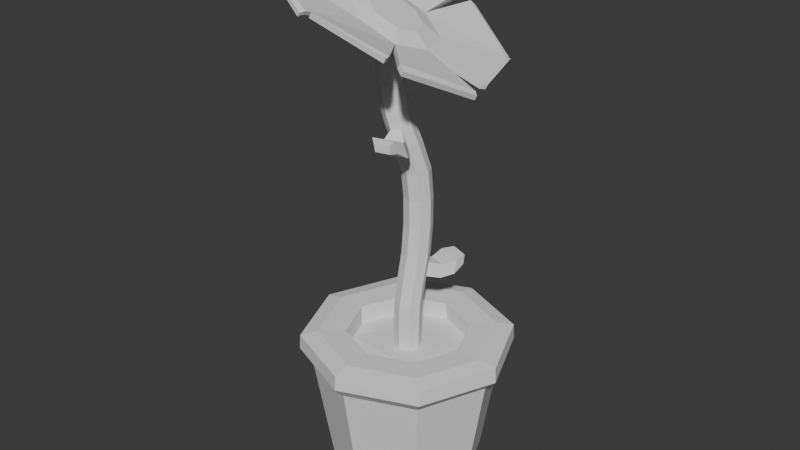 # Source: flower-pot.blend  (saved by Blender 4.0.36; exported with 4.5.12 LTS)
import bpy
from mathutils import Matrix  # noqa: F401  (used for matrix-valued properties, if any)

bpy.ops.wm.read_factory_settings(use_empty=True)
scene = bpy.context.scene
scene.name = 'Scene'

# ---- collections
col_collection = bpy.data.collections.new('Collection'); scene.collection.children.link(col_collection)

# ---- world
world_world = bpy.data.worlds.new('World'); scene.world = world_world
world_world.use_nodes = True; world_world.node_tree.nodes.clear()
_N = world_world.node_tree.nodes; _L = world_world.node_tree.links
n0 = _N.new('ShaderNodeOutputWorld'); n0.name = 'World Output'; n0.location = (300, 300)
n1 = _N.new('ShaderNodeBackground'); n1.name = 'Background'; n1.location = (10, 300)
n1.inputs[0].default_value = (0.05088, 0.05088, 0.05088, 1.0)
_L.new(n1.outputs[0], n0.inputs[0])
n0.is_active_output = True
world_world.color = (0.05088, 0.05088, 0.05088)
world_world.use_sun_shadow = False
world_world.sun_shadow_jitter_overblur = 0.0

# ---- meshes
me_circle = bpy.data.meshes.new('Circle')
me_circle.from_pydata([(0.203, 1.772, -0.2595), (-1.304, 1.258, -0.07206), (-2.058, -0.01345, 0.2216), (-1.544, -1.33, 0.3096), (-0.1118, -1.915, 0.1889), (1.348, -1.429, 0.06012), (2.026, -0.1552, -0.08721), (1.56, 1.186, -0.2359), (0.2033, 1.771, -0.02989), (-1.304, 1.258, 0.1581), (-2.058, -0.01249, 0.4524), (-1.545, -1.328, 0.541), (-0.1124, -1.913, 0.4203), (1.347, -1.428, 0.2909), (2.026, -0.1552, 0.1429), (1.56, 1.185, -0.006284), (0.1392, 1.02, 0.3041), (-0.7519, 0.7268, 0.4014), (-1.193, -0.02885, 0.5535), (-0.8963, -0.819, 0.6167), (-0.04915, -1.171, 0.5732), (0.8342, -0.8814, 0.4976), (1.246, -0.1251, 0.403), (0.9555, 0.6675, 0.3197), (-0.1118, -1.915, 0.1889), (1.348, -1.429, 0.06012), (1.347, -1.428, 0.2909), (-0.1124, -1.913, 0.4203), (-2.058, -0.01345, 0.2216), (-1.544, -1.33, 0.3096), (-1.545, -1.328, 0.541), (-2.058, -0.01249, 0.4524), (0.203, 1.772, -0.2595), (-1.304, 1.258, -0.07206), (-1.304, 1.258, 0.1581), (0.2033, 1.771, -0.02989), (1.56, 1.186, -0.2359), (0.203, 1.772, -0.2595), (0.2033, 1.771, -0.02989), (1.56, 1.185, -0.006284), (1.348, -1.429, 0.06012), (2.026, -0.1552, -0.08721), (2.026, -0.1552, 0.1429), (1.347, -1.428, 0.2909), (-1.544, -1.33, 0.3096), (-0.1118, -1.915, 0.1889), (-0.1124, -1.913, 0.4203), (-1.545, -1.328, 0.541), (-1.304, 1.258, -0.07206), (-2.058, -0.01345, 0.2216), (-2.058, -0.01249, 0.4524), (-1.304, 1.258, 0.1581), (2.026, -0.1552, -0.08721), (1.56, 1.186, -0.2359), (1.56, 1.185, -0.006284), (2.026, -0.1552, 0.1429), (2.489, -3.479, 1.053), (-0.4215, -4.517, 1.062), (-0.4167, -4.515, 1.283), (2.489, -3.479, 1.283), (-3.762, -3.01, 0.5975), (-4.972, -0.2259, 0.551), (-4.972, -0.226, 0.781), (-3.748, -3.009, 0.8), (-3.286, 3.332, 0.3095), (-0.03438, 4.475, -0.07702), (-0.08124, 4.474, 0.2457), (-3.334, 3.331, 0.6327), (0.4473, 4.474, -0.2753), (3.42, 3.236, -0.3509), (3.421, 3.236, -0.1213), (0.4177, 4.473, 0.01361), (4.554, -0.2947, 0.04669), (2.828, -3.22, 0.9202), (2.827, -3.22, 1.15), (4.554, -0.2953, 0.2762), (-0.7177, -4.511, 0.9192), (-3.439, -3.273, 0.4892), (-3.412, -3.272, 0.6673), (-0.691, -4.509, 1.097), (-4.956, 0.1431, 0.5271), (-3.505, 3.068, 0.2013), (-3.517, 3.067, 0.4545), (-4.956, 0.1429, 0.7572), (3.583, 2.969, -0.1672), (4.484, 0.07994, 0.1981), (4.485, 0.07936, 0.4278), (3.584, 2.968, 0.06238), (2.518, -3.698, 1.059), (-0.3247, -4.7, 1.13), (-0.3199, -4.699, 1.343), (2.518, -3.698, 1.281), (-4.02, -3.047, 0.6703), (-5.161, -0.3563, 0.5603), (-5.161, -0.3564, 0.7828), (-4.012, -3.046, 0.8772), (-3.314, 3.561, 0.3036), (-0.173, 4.658, -0.06181), (-0.2172, 4.658, 0.248), (-3.359, 3.56, 0.6138), (0.6395, 4.656, -0.3875), (3.488, 3.46, -0.4007), (3.488, 3.459, -0.1789), (0.6223, 4.655, -0.1307), (4.74, -0.4155, 0.03085), (3.105, -3.256, 0.811), (3.104, -3.256, 1.035), (4.74, -0.4161, 0.2531), (-0.7956, -4.691, 0.8228), (-3.469, -3.495, 0.4829), (-3.444, -3.493, 0.6564), (-0.7709, -4.689, 0.9973), (-5.132, 0.2735, 0.521), (-3.675, 3.114, 0.09591), (-3.679, 3.113, 0.3248), (-5.132, 0.2733, 0.7433), (3.77, 3.006, -0.09894), (4.637, 0.2175, 0.2623), (4.637, 0.217, 0.4845), (3.771, 3.005, 0.1229), (0.2077, 1.779, -0.3591), (-1.299, 1.266, -0.1717), (-2.054, -0.006989, 0.1219), (-1.54, -1.323, 0.21), (-0.107, -1.908, 0.08928), (1.352, -1.422, -0.03951), (2.03, -0.1483, -0.1869), (1.564, 1.193, -0.3356), (0.2014, 1.76, -0.1292), (-1.302, 1.248, 0.05864), (-2.055, -0.01645, 0.3525), (-1.543, -1.326, 0.4411), (-0.1145, -1.908, 0.3205), (1.341, -1.425, 0.1912), (2.017, -0.1576, 0.0433), (1.554, 1.177, -0.1057), (0.1329, 0.991, 0.2087), (-0.7499, 0.7009, 0.3049), (-1.187, -0.04322, 0.4547), (-0.8949, -0.8181, 0.5168), (-0.05649, -1.163, 0.4738), (0.8171, -0.8772, 0.3991), (1.223, -0.1343, 0.306), (0.9383, 0.6437, 0.2241), (-0.05158, -1.883, 0.1159), (1.287, -1.427, -0.01928), (1.318, -1.458, 0.2003), (-0.07499, -1.93, 0.3291), (-2.043, -0.08412, 0.1524), (-1.581, -1.263, 0.2443), (-1.567, -1.305, 0.4463), (-2.059, -0.04643, 0.3584), (0.1391, 1.76, -0.3355), (-1.235, 1.304, -0.1276), (-1.286, 1.284, 0.06319), (0.1677, 1.771, -0.1233), (1.503, 1.241, -0.2968), (0.2839, 1.767, -0.3181), (0.2328, 1.769, -0.1254), (1.538, 1.205, -0.1018), (1.385, -1.362, -0.003318), (2.008, -0.2147, -0.1657), (2.028, -0.1951, 0.05121), (1.379, -1.416, 0.1968), (-1.484, -1.367, 0.2393), (-0.1751, -1.883, 0.1185), (-0.1473, -1.911, 0.3266), (-1.524, -1.355, 0.447), (-1.34, 1.205, -0.149), (-2.04, 0.06754, 0.1659), (-2.062, 0.01594, 0.3566), (-1.329, 1.231, 0.06516), (2.009, -0.07955, -0.1505), (1.605, 1.13, -0.3048), (1.584, 1.16, -0.1001), (2.027, -0.1257, 0.04735), (2.41, -3.489, 1.114), (-0.3484, -4.491, 1.125), (-0.3397, -4.512, 1.22), (2.427, -3.517, 1.214), (-3.783, -2.939, 0.6638), (-4.939, -0.2944, 0.616), (-4.954, -0.3, 0.7161), (-3.784, -2.94, 0.7366), (-3.215, 3.363, 0.3726), (-0.1046, 4.445, -0.01218), (-0.1517, 4.449, 0.1793), (-3.267, 3.365, 0.5661), (0.5213, 4.445, -0.2145), (3.358, 3.284, -0.2884), (3.35, 3.26, -0.1876), (0.4805, 4.434, -0.0538), (4.536, -0.364, 0.1166), (2.869, -3.142, 0.967), (2.858, -3.165, 1.072), (4.525, -0.3702, 0.2168), (-0.7945, -4.49, 0.9797), (-3.369, -3.31, 0.5511), (-3.343, -3.302, 0.6022), (-0.7503, -4.486, 1.02), (-4.934, 0.2217, 0.5851), (-3.545, 3.001, 0.2637), (-3.542, 3.003, 0.3826), (-4.923, 0.2069, 0.6879), (3.602, 2.902, -0.09528), (4.445, 0.1481, 0.2593), (4.463, 0.1513, 0.3618), (3.628, 2.899, 0.006359), (2.45, -3.65, 1.114), (-0.2918, -4.62, 1.18), (-0.294, -4.628, 1.278), (2.448, -3.661, 1.22), (-3.977, -2.972, 0.7209), (-5.079, -0.3742, 0.6148), (-5.087, -0.3844, 0.721), (-3.976, -2.981, 0.8102), (-3.247, 3.518, 0.3637), (-0.1978, 4.582, -0.002216), (-0.2388, 4.578, 0.1912), (-3.289, 3.516, 0.5581), (0.6554, 4.589, -0.3149), (3.417, 3.436, -0.3346), (3.411, 3.415, -0.2245), (0.6361, 4.566, -0.1738), (4.671, -0.4351, 0.1006), (3.079, -3.182, 0.8729), (3.06, -3.185, 0.9799), (4.653, -0.435, 0.2085), (-0.8202, -4.619, 0.8883), (-3.398, -3.466, 0.547), (-3.373, -3.447, 0.6026), (-0.8079, -4.61, 0.9491), (-5.058, 0.3038, 0.5804), (-3.644, 3.055, 0.17), (-3.643, 3.029, 0.2854), (-5.047, 0.2804, 0.6924), (3.72, 2.935, -0.04986), (4.55, 0.2394, 0.3063), (4.573, 0.2374, 0.4108), (3.739, 2.935, 0.05908)], [], [(1, 0, 7, 6, 5, 4, 3, 2), (15, 8, 16, 23), (42, 43, 74, 75), (28, 29, 60, 61), (48, 49, 80, 81), (41, 42, 75, 72), (43, 40, 73, 74), (34, 35, 66, 67), (54, 55, 86, 87), (40, 41, 72, 73), (17, 18, 19, 20, 21, 22, 23, 16), (13, 14, 22, 21), (11, 12, 20, 19), (9, 10, 18, 17), (14, 15, 23, 22), (12, 13, 21, 20), (10, 11, 19, 18), (8, 9, 17, 16), (4, 5, 25, 24), (5, 13, 26, 25), (13, 12, 27, 26), (12, 4, 24, 27), (2, 3, 29, 28), (3, 11, 30, 29), (11, 10, 31, 30), (10, 2, 28, 31), (0, 1, 33, 32), (1, 9, 34, 33), (9, 8, 35, 34), (8, 0, 32, 35), (7, 0, 37, 36), (0, 8, 38, 37), (8, 15, 39, 38), (15, 7, 36, 39), (5, 6, 41, 40), (6, 14, 42, 41), (14, 13, 43, 42), (13, 5, 40, 43), (3, 4, 45, 44), (4, 12, 46, 45), (12, 11, 47, 46), (11, 3, 44, 47), (1, 2, 49, 48), (2, 10, 50, 49), (10, 9, 51, 50), (9, 1, 48, 51), (6, 7, 53, 52), (7, 15, 54, 53), (15, 14, 55, 54), (14, 6, 52, 55), (69, 68, 100, 101), (82, 81, 113, 114), (67, 66, 98, 99), (81, 80, 112, 113), (64, 67, 99, 96), (79, 78, 110, 111), (66, 65, 97, 98), (76, 79, 111, 108), (51, 48, 81, 82), (31, 28, 61, 62), (49, 50, 83, 80), (29, 30, 63, 60), (36, 37, 68, 69), (50, 51, 82, 83), (30, 31, 62, 63), (39, 36, 69, 70), (37, 38, 71, 68), (44, 45, 76, 77), (24, 25, 56, 57), (38, 39, 70, 71), (47, 44, 77, 78), (27, 24, 57, 58), (45, 46, 79, 76), (25, 26, 59, 56), (52, 53, 84, 85), (32, 33, 64, 65), (46, 47, 78, 79), (26, 27, 58, 59), (55, 52, 85, 86), (35, 32, 65, 66), (53, 54, 87, 84), (33, 34, 67, 64), (89, 88, 91, 90), (93, 92, 95, 94), (97, 96, 99, 98), (101, 100, 103, 102), (105, 104, 107, 106), (109, 108, 111, 110), (113, 112, 115, 114), (117, 116, 119, 118), (80, 83, 115, 112), (70, 69, 101, 102), (57, 56, 88, 89), (83, 82, 114, 115), (68, 71, 103, 100), (58, 57, 89, 90), (85, 84, 116, 117), (71, 70, 102, 103), (56, 59, 91, 88), (86, 85, 117, 118), (73, 72, 104, 105), (59, 58, 90, 91), (84, 87, 119, 116), (74, 73, 105, 106), (61, 60, 92, 93), (87, 86, 118, 119), (72, 75, 107, 104), (62, 61, 93, 94), (75, 74, 106, 107), (60, 63, 95, 92), (77, 76, 108, 109), (63, 62, 94, 95), (78, 77, 109, 110), (65, 64, 96, 97), (121, 120, 127, 126, 125, 124, 123, 122), (135, 128, 136, 143), (162, 163, 194, 195), (148, 149, 180, 181), (168, 169, 200, 201), (161, 162, 195, 192), (163, 160, 193, 194), (154, 155, 186, 187), (174, 175, 206, 207), (160, 161, 192, 193), (137, 138, 139, 140, 141, 142, 143, 136), (133, 134, 142, 141), (131, 132, 140, 139), (129, 130, 138, 137), (134, 135, 143, 142), (132, 133, 141, 140), (130, 131, 139, 138), (128, 129, 137, 136), (124, 125, 145, 144), (125, 133, 146, 145), (133, 132, 147, 146), (132, 124, 144, 147), (122, 123, 149, 148), (123, 131, 150, 149), (131, 130, 151, 150), (130, 122, 148, 151), (120, 121, 153, 152), (121, 129, 154, 153), (129, 128, 155, 154), (128, 120, 152, 155), (127, 120, 157, 156), (120, 128, 158, 157), (128, 135, 159, 158), (135, 127, 156, 159), (125, 126, 161, 160), (126, 134, 162, 161), (134, 133, 163, 162), (133, 125, 160, 163), (123, 124, 165, 164), (124, 132, 166, 165), (132, 131, 167, 166), (131, 123, 164, 167), (121, 122, 169, 168), (122, 130, 170, 169), (130, 129, 171, 170), (129, 121, 168, 171), (126, 127, 173, 172), (127, 135, 174, 173), (135, 134, 175, 174), (134, 126, 172, 175), (189, 188, 220, 221), (202, 201, 233, 234), (187, 186, 218, 219), (201, 200, 232, 233), (184, 187, 219, 216), (199, 198, 230, 231), (186, 185, 217, 218), (196, 199, 231, 228), (171, 168, 201, 202), (151, 148, 181, 182), (169, 170, 203, 200), (149, 150, 183, 180), (156, 157, 188, 189), (170, 171, 202, 203), (150, 151, 182, 183), (159, 156, 189, 190), (157, 158, 191, 188), (164, 165, 196, 197), (144, 145, 176, 177), (158, 159, 190, 191), (167, 164, 197, 198), (147, 144, 177, 178), (165, 166, 199, 196), (145, 146, 179, 176), (172, 173, 204, 205), (152, 153, 184, 185), (166, 167, 198, 199), (146, 147, 178, 179), (175, 172, 205, 206), (155, 152, 185, 186), (173, 174, 207, 204), (153, 154, 187, 184), (209, 208, 211, 210), (213, 212, 215, 214), (217, 216, 219, 218), (221, 220, 223, 222), (225, 224, 227, 226), (229, 228, 231, 230), (233, 232, 235, 234), (237, 236, 239, 238), (200, 203, 235, 232), (190, 189, 221, 222), (177, 176, 208, 209), (203, 202, 234, 235), (188, 191, 223, 220), (178, 177, 209, 210), (205, 204, 236, 237), (191, 190, 222, 223), (176, 179, 211, 208), (206, 205, 237, 238), (193, 192, 224, 225), (179, 178, 210, 211), (204, 207, 239, 236), (194, 193, 225, 226), (181, 180, 212, 213), (207, 206, 238, 239), (192, 195, 227, 224), (182, 181, 213, 214), (195, 194, 226, 227), (180, 183, 215, 212), (197, 196, 228, 229), (183, 182, 214, 215), (198, 197, 229, 230), (185, 184, 216, 217)])
_uv = me_circle.uv_layers.new(name='UVMap')
_uv.uv.foreach_set('vector', [0.0, 0.0, 0.0, 0.0, 0.0, 0.0, 0.0, 0.0, 0.0, 0.0, 0.0, 0.0, 0.0, 0.0, 0.0, 0.0, 0.0, 0.0, 0.0, 0.0, 0.0, 0.0, 0.0, 0.0, 0.0, 0.0, 0.0, 0.0, 0.0, 0.0, 0.0, 0.0, 0.0, 0.0, 0.0, 0.0, 0.0, 0.0, 0.0, 0.0, 0.0, 0.0, 0.0, 0.0, 0.0, 0.0, 0.0, 0.0, 0.0, 0.0, 0.0, 0.0, 0.0, 0.0, 0.0, 0.0, 0.0, 0.0, 0.0, 0.0, 0.0, 0.0, 0.0, 0.0, 0.0, 0.0, 0.0, 0.0, 0.0, 0.0, 0.0, 0.0, 0.0, 0.0, 0.0, 0.0, 0.0, 0.0, 0.0, 0.0, 0.0, 0.0, 0.0, 0.0, 0.0, 0.0, 0.0, 0.0, 0.0, 0.0, 0.0, 0.0, 0.0, 0.0, 0.0, 0.0, 0.0, 0.0, 0.0, 0.0, 0.0, 0.0, 0.0, 0.0, 0.0, 0.0, 0.0, 0.0, 0.0, 0.0, 0.0, 0.0, 0.0, 0.0, 0.0, 0.0, 0.0, 0.0, 0.0, 0.0, 0.0, 0.0, 0.0, 0.0, 0.0, 0.0, 0.0, 0.0, 0.0, 0.0, 0.0, 0.0, 0.0, 0.0, 0.0, 0.0, 0.0, 0.0, 0.0, 0.0, 0.0, 0.0, 0.0, 0.0, 0.0, 0.0, 0.0, 0.0, 0.0, 0.0, 0.0, 0.0, 0.0, 0.0, 0.0, 0.0, 0.0, 0.0, 0.0, 0.0, 0.0, 0.0, 0.0, 0.0, 0.0, 0.0, 0.0, 0.0, 0.0, 0.0, 0.0, 0.0, 0.0, 0.0, 0.0, 0.0, 0.0, 0.0, 0.0, 0.0, 0.0, 0.0, 0.0, 0.0, 0.0, 0.0, 0.0, 0.0, 0.0, 0.0, 0.0, 0.0, 0.0, 0.0, 0.0, 0.0, 0.0, 0.0, 0.0, 0.0, 0.0, 0.0, 0.0, 0.0, 0.0, 0.0, 0.0, 0.0, 0.0, 0.0, 0.0, 0.0, 0.0, 0.0, 0.0, 0.0, 0.0, 0.0, 0.0, 0.0, 0.0, 0.0, 0.0, 0.0, 0.0, 0.0, 0.0, 0.0, 0.0, 0.0, 0.0, 0.0, 0.0, 0.0, 0.0, 0.0, 0.0, 0.0, 0.0, 0.0, 0.0, 0.0, 0.0, 0.0, 0.0, 0.0, 0.0, 0.0, 0.0, 0.0, 0.0, 0.0, 0.0, 0.0, 0.0, 0.0, 0.0, 0.0, 0.0, 0.0, 0.0, 0.0, 0.0, 0.0, 0.0, 0.0, 0.0, 0.0, 0.0, 0.0, 0.0, 0.0, 0.0, 0.0, 0.0, 0.0, 0.0, 0.0, 0.0, 0.0, 0.0, 0.0, 0.0, 0.0, 0.0, 0.0, 0.0, 0.0, 0.0, 0.0, 0.0, 0.0, 0.0, 0.0, 0.0, 0.0, 0.0, 0.0, 0.0, 0.0, 0.0, 0.0, 0.0, 0.0, 0.0, 0.0, 0.0, 0.0, 0.0, 0.0, 0.0, 0.0, 0.0, 0.0, 0.0, 0.0, 0.0, 0.0, 0.0, 0.0, 0.0, 0.0, 0.0, 0.0, 0.0, 0.0, 0.0, 0.0, 0.0, 0.0, 0.0, 0.0, 0.0, 0.0, 0.0, 0.0, 0.0, 0.0, 0.0, 0.0, 0.0, 0.0, 0.0, 0.0, 0.0, 0.0, 0.0, 0.0, 0.0, 0.0, 0.0, 0.0, 0.0, 0.0, 0.0, 0.0, 0.0, 0.0, 0.0, 0.0, 0.0, 0.0, 0.0, 0.0, 0.0, 0.0, 0.0, 0.0, 0.0, 0.0, 0.0, 0.0, 0.0, 0.0, 0.0, 0.0, 0.0, 0.0, 0.0, 0.0, 0.0, 0.0, 0.0, 0.0, 0.0, 0.0, 0.0, 0.0, 0.0, 0.0, 0.0, 0.0, 0.0, 0.0, 0.0, 0.0, 0.0, 0.0, 0.0, 0.0, 0.0, 0.0, 0.0, 0.0, 0.0, 0.0, 0.0, 0.0, 0.0, 0.0, 0.0, 0.0, 0.0, 0.0, 0.0, 0.0, 0.0, 0.0, 0.0, 0.0, 0.0, 0.0, 0.0, 0.0, 0.0, 0.0, 0.0, 0.0, 0.0, 0.0, 0.0, 0.0, 0.0, 0.0, 0.0, 0.0, 0.0, 0.0, 0.0, 0.0, 0.0, 0.0, 0.0, 0.0, 0.0, 0.0, 0.0, 0.0, 0.0, 0.0, 0.0, 0.0, 0.0, 0.0, 0.0, 0.0, 0.0, 0.0, 0.0, 0.0, 0.0, 0.0, 0.0, 0.0, 0.0, 0.0, 0.0, 0.0, 0.0, 0.0, 0.0, 0.0, 0.0, 0.0, 0.0, 0.0, 0.0, 0.0, 0.0, 0.0, 0.0, 0.0, 0.0, 0.0, 0.0, 0.0, 0.0, 0.0, 0.0, 0.0, 0.0, 0.0, 0.0, 0.0, 0.0, 0.0, 0.0, 0.0, 0.0, 0.0, 0.0, 0.0, 0.0, 0.0, 0.0, 0.0, 0.0, 0.0, 0.0, 0.0, 0.0, 0.0, 0.0, 0.0, 0.0, 0.0, 0.0, 0.0, 0.0, 0.0, 0.0, 0.0, 0.0, 0.0, 0.0, 0.0, 0.0, 0.0, 0.0, 0.0, 0.0, 0.0, 0.0, 0.0, 0.0, 0.0, 0.0, 0.0, 0.0, 0.0, 0.0, 0.0, 0.0, 0.0, 0.0, 0.0, 0.0, 0.0, 0.0, 0.0, 0.0, 0.0, 0.0, 0.0, 0.0, 0.0, 0.0, 0.0, 0.0, 0.0, 0.0, 0.0, 0.0, 0.0, 0.0, 0.0, 0.0, 0.0, 0.0, 0.0, 0.0, 0.0, 0.0, 0.0, 0.0, 0.0, 0.0, 0.0, 0.0, 0.0, 0.0, 0.0, 0.0, 0.0, 0.0, 0.0, 0.0, 0.0, 0.0, 0.0, 0.0, 0.0, 0.0, 0.0, 0.0, 0.0, 0.0, 0.0, 0.0, 0.0, 0.0, 0.0, 0.0, 0.0, 0.0, 0.0, 0.0, 0.0, 0.0, 0.0, 0.0, 0.0, 0.0, 0.0, 0.0, 0.0, 0.0, 0.0, 0.0, 0.0, 0.0, 0.0, 0.0, 0.0, 0.0, 0.0, 0.0, 0.0, 0.0, 0.0, 0.0, 0.0, 0.0, 0.0, 0.0, 0.0, 0.0, 0.0, 0.0, 0.0, 0.0, 0.0, 0.0, 0.0, 0.0, 0.0, 0.0, 0.0, 0.0, 0.0, 0.0, 0.0, 0.0, 0.0, 0.0, 0.0, 0.0, 0.0, 0.0, 0.0, 0.0, 0.0, 0.0, 0.0, 0.0, 0.0, 0.0, 0.0, 0.0, 0.0, 0.0, 0.0, 0.0, 0.0, 0.0, 0.0, 0.0, 0.0, 0.0, 0.0, 0.0, 0.0, 0.0, 0.0, 0.0, 0.0, 0.0, 0.0, 0.0, 0.0, 0.0, 0.0, 0.0, 0.0, 0.0, 0.0, 0.0, 0.0, 0.0, 0.0, 0.0, 0.0, 0.0, 0.0, 0.0, 0.0, 0.0, 0.0, 0.0, 0.0, 0.0, 0.0, 0.0, 0.0, 0.0, 0.0, 0.0, 0.0, 0.0, 0.0, 0.0, 0.0, 0.0, 0.0, 0.0, 0.0, 0.0, 0.0, 0.0, 0.0, 0.0, 0.0, 0.0, 0.0, 0.0, 0.0, 0.0, 0.0, 0.0, 0.0, 0.0, 0.0, 0.0, 0.0, 0.0, 0.0, 0.0, 0.0, 0.0, 0.0, 0.0, 0.0, 0.0, 0.0, 0.0, 0.0, 0.0, 0.0, 0.0, 0.0, 0.0, 0.0, 0.0, 0.0, 0.0, 0.0, 0.0, 0.0, 0.0, 0.0, 0.0, 0.0, 0.0, 0.0, 0.0, 0.0, 0.0, 0.0, 0.0, 0.0, 0.0, 0.0, 0.0, 0.0, 0.0, 0.0, 0.0, 0.0, 0.0, 0.0, 0.0, 0.0, 0.0, 0.0, 0.0, 0.0, 0.0, 0.0, 0.0, 0.0, 0.0, 0.0, 0.0, 0.0, 0.0, 0.0, 0.0, 0.0, 0.0, 0.0, 0.0, 0.0, 0.0, 0.0, 0.0, 0.0, 0.0, 0.0, 0.0, 0.0, 0.0, 0.0, 0.0, 0.0, 0.0, 0.0, 0.0, 0.0, 0.0, 0.0, 0.0, 0.0, 0.0, 0.0, 0.0, 0.0, 0.0, 0.0, 0.0, 0.0, 0.0, 0.0, 0.0, 0.0, 0.0, 0.0, 0.0, 0.0, 0.0, 0.0, 0.0, 0.0, 0.0, 0.0, 0.0, 0.0, 0.0, 0.0, 0.0, 0.0, 0.0, 0.0, 0.0, 0.0, 0.0, 0.0, 0.0, 0.0, 0.0, 0.0, 0.0, 0.0, 0.0, 0.0, 0.0, 0.0, 0.0, 0.0, 0.0, 0.0, 0.0, 0.0, 0.0, 0.0, 0.0, 0.0, 0.0, 0.0, 0.0, 0.0, 0.0, 0.0, 0.0, 0.0, 0.0, 0.0, 0.0, 0.0, 0.0, 0.0, 0.0, 0.0, 0.0, 0.0, 0.0, 0.0, 0.0, 0.0, 0.0, 0.0, 0.0, 0.0, 0.0, 0.0, 0.0, 0.0, 0.0, 0.0, 0.0, 0.0, 0.0, 0.0, 0.0, 0.0, 0.0, 0.0, 0.0, 0.0, 0.0, 0.0, 0.0, 0.0, 0.0, 0.0, 0.0, 0.0, 0.0, 0.0, 0.0, 0.0, 0.0, 0.0, 0.0, 0.0, 0.0, 0.0, 0.0, 0.0, 0.0, 0.0, 0.0, 0.0, 0.0, 0.0, 0.0, 0.0, 0.0, 0.0, 0.0, 0.0, 0.0, 0.0, 0.0, 0.0, 0.0, 0.0, 0.0, 0.0, 0.0, 0.0, 0.0, 0.0, 0.0, 0.0, 0.0, 0.0, 0.0, 0.0, 0.0, 0.0, 0.0, 0.0, 0.0, 0.0, 0.0, 0.0, 0.0, 0.0, 0.0, 0.0, 0.0, 0.0, 0.0, 0.0, 0.0, 0.0, 0.0, 0.0, 0.0, 0.0, 0.0, 0.0, 0.0, 0.0, 0.0, 0.0, 0.0, 0.0, 0.0, 0.0, 0.0, 0.0, 0.0, 0.0, 0.0, 0.0, 0.0, 0.0, 0.0, 0.0, 0.0, 0.0, 0.0, 0.0, 0.0, 0.0, 0.0, 0.0, 0.0, 0.0, 0.0, 0.0, 0.0, 0.0, 0.0, 0.0, 0.0, 0.0, 0.0, 0.0, 0.0, 0.0, 0.0, 0.0, 0.0, 0.0, 0.0, 0.0, 0.0, 0.0, 0.0, 0.0, 0.0, 0.0, 0.0, 0.0, 0.0, 0.0, 0.0, 0.0, 0.0, 0.0, 0.0, 0.0, 0.0, 0.0, 0.0, 0.0, 0.0, 0.0, 0.0, 0.0, 0.0, 0.0, 0.0, 0.0, 0.0, 0.0, 0.0, 0.0, 0.0, 0.0, 0.0, 0.0, 0.0, 0.0, 0.0, 0.0, 0.0, 0.0, 0.0, 0.0, 0.0, 0.0, 0.0, 0.0, 0.0, 0.0, 0.0, 0.0, 0.0, 0.0, 0.0, 0.0, 0.0, 0.0, 0.0, 0.0, 0.0, 0.0, 0.0, 0.0, 0.0, 0.0, 0.0, 0.0, 0.0, 0.0, 0.0, 0.0, 0.0, 0.0, 0.0, 0.0, 0.0, 0.0, 0.0, 0.0, 0.0, 0.0, 0.0, 0.0, 0.0, 0.0, 0.0, 0.0, 0.0, 0.0, 0.0, 0.0, 0.0, 0.0, 0.0, 0.0, 0.0, 0.0, 0.0, 0.0, 0.0, 0.0, 0.0, 0.0, 0.0, 0.0, 0.0, 0.0, 0.0, 0.0, 0.0, 0.0, 0.0, 0.0, 0.0, 0.0, 0.0, 0.0, 0.0, 0.0, 0.0, 0.0, 0.0, 0.0, 0.0, 0.0, 0.0, 0.0, 0.0, 0.0, 0.0, 0.0, 0.0, 0.0, 0.0, 0.0, 0.0, 0.0, 0.0, 0.0, 0.0, 0.0, 0.0, 0.0, 0.0, 0.0, 0.0, 0.0, 0.0, 0.0, 0.0, 0.0, 0.0, 0.0, 0.0, 0.0, 0.0, 0.0, 0.0, 0.0, 0.0, 0.0, 0.0, 0.0, 0.0, 0.0, 0.0, 0.0, 0.0, 0.0, 0.0, 0.0, 0.0, 0.0, 0.0, 0.0, 0.0, 0.0, 0.0, 0.0, 0.0, 0.0, 0.0, 0.0, 0.0, 0.0, 0.0, 0.0, 0.0, 0.0, 0.0, 0.0, 0.0, 0.0, 0.0, 0.0, 0.0, 0.0, 0.0, 0.0, 0.0, 0.0, 0.0, 0.0, 0.0, 0.0, 0.0, 0.0, 0.0, 0.0, 0.0, 0.0, 0.0, 0.0, 0.0, 0.0, 0.0, 0.0, 0.0, 0.0, 0.0, 0.0, 0.0, 0.0, 0.0, 0.0, 0.0, 0.0, 0.0, 0.0, 0.0, 0.0, 0.0, 0.0, 0.0, 0.0, 0.0, 0.0, 0.0, 0.0, 0.0, 0.0, 0.0, 0.0, 0.0, 0.0, 0.0, 0.0, 0.0, 0.0, 0.0, 0.0, 0.0, 0.0, 0.0, 0.0, 0.0, 0.0, 0.0, 0.0, 0.0, 0.0, 0.0, 0.0, 0.0, 0.0, 0.0, 0.0, 0.0, 0.0, 0.0, 0.0, 0.0, 0.0, 0.0, 0.0, 0.0, 0.0, 0.0, 0.0, 0.0, 0.0, 0.0, 0.0, 0.0, 0.0, 0.0, 0.0, 0.0, 0.0, 0.0, 0.0, 0.0, 0.0, 0.0, 0.0, 0.0, 0.0, 0.0, 0.0, 0.0, 0.0, 0.0, 0.0, 0.0, 0.0, 0.0, 0.0, 0.0, 0.0, 0.0, 0.0, 0.0, 0.0, 0.0, 0.0, 0.0, 0.0, 0.0, 0.0, 0.0, 0.0, 0.0, 0.0, 0.0, 0.0, 0.0, 0.0, 0.0, 0.0, 0.0, 0.0, 0.0, 0.0, 0.0, 0.0, 0.0, 0.0, 0.0, 0.0, 0.0, 0.0, 0.0, 0.0, 0.0, 0.0, 0.0, 0.0, 0.0, 0.0, 0.0, 0.0, 0.0, 0.0, 0.0, 0.0, 0.0, 0.0, 0.0, 0.0, 0.0, 0.0, 0.0, 0.0, 0.0, 0.0, 0.0, 0.0, 0.0, 0.0, 0.0, 0.0, 0.0, 0.0, 0.0, 0.0, 0.0, 0.0, 0.0, 0.0, 0.0, 0.0, 0.0, 0.0, 0.0, 0.0, 0.0, 0.0, 0.0, 0.0, 0.0, 0.0, 0.0, 0.0, 0.0, 0.0, 0.0, 0.0, 0.0, 0.0, 0.0, 0.0, 0.0, 0.0, 0.0, 0.0, 0.0, 0.0, 0.0, 0.0, 0.0, 0.0, 0.0, 0.0, 0.0, 0.0, 0.0, 0.0, 0.0, 0.0, 0.0, 0.0, 0.0, 0.0, 0.0, 0.0, 0.0, 0.0, 0.0, 0.0, 0.0, 0.0, 0.0, 0.0, 0.0, 0.0, 0.0, 0.0, 0.0, 0.0, 0.0, 0.0, 0.0, 0.0, 0.0, 0.0, 0.0, 0.0, 0.0, 0.0, 0.0, 0.0, 0.0, 0.0, 0.0, 0.0, 0.0, 0.0, 0.0, 0.0, 0.0, 0.0, 0.0, 0.0, 0.0, 0.0, 0.0, 0.0, 0.0, 0.0, 0.0, 0.0, 0.0, 0.0, 0.0, 0.0, 0.0, 0.0, 0.0, 0.0, 0.0, 0.0, 0.0, 0.0, 0.0, 0.0, 0.0, 0.0, 0.0, 0.0, 0.0, 0.0, 0.0, 0.0, 0.0, 0.0, 0.0, 0.0, 0.0, 0.0, 0.0, 0.0, 0.0, 0.0, 0.0, 0.0, 0.0, 0.0, 0.0, 0.0, 0.0, 0.0, 0.0, 0.0, 0.0, 0.0, 0.0, 0.0, 0.0, 0.0, 0.0, 0.0, 0.0, 0.0, 0.0, 0.0, 0.0, 0.0, 0.0, 0.0, 0.0, 0.0, 0.0, 0.0, 0.0, 0.0, 0.0, 0.0, 0.0, 0.0, 0.0, 0.0, 0.0, 0.0, 0.0, 0.0, 0.0, 0.0, 0.0, 0.0, 0.0, 0.0, 0.0, 0.0, 0.0, 0.0, 0.0, 0.0, 0.0, 0.0, 0.0, 0.0, 0.0, 0.0, 0.0, 0.0, 0.0, 0.0, 0.0, 0.0, 0.0, 0.0, 0.0, 0.0, 0.0, 0.0, 0.0, 0.0, 0.0, 0.0, 0.0, 0.0, 0.0, 0.0, 0.0, 0.0, 0.0, 0.0, 0.0, 0.0, 0.0, 0.0, 0.0, 0.0, 0.0, 0.0, 0.0, 0.0, 0.0, 0.0, 0.0, 0.0, 0.0, 0.0, 0.0, 0.0, 0.0, 0.0, 0.0, 0.0, 0.0, 0.0, 0.0, 0.0, 0.0, 0.0, 0.0, 0.0, 0.0, 0.0, 0.0, 0.0, 0.0, 0.0, 0.0, 0.0, 0.0, 0.0, 0.0, 0.0, 0.0, 0.0, 0.0, 0.0, 0.0, 0.0, 0.0, 0.0, 0.0, 0.0, 0.0, 0.0, 0.0, 0.0, 0.0, 0.0, 0.0, 0.0, 0.0, 0.0, 0.0, 0.0, 0.0, 0.0, 0.0, 0.0, 0.0, 0.0, 0.0, 0.0, 0.0, 0.0, 0.0, 0.0, 0.0, 0.0, 0.0, 0.0, 0.0, 0.0, 0.0, 0.0, 0.0, 0.0, 0.0, 0.0, 0.0, 0.0, 0.0, 0.0, 0.0, 0.0, 0.0, 0.0, 0.0, 0.0, 0.0, 0.0, 0.0, 0.0, 0.0, 0.0, 0.0, 0.0, 0.0, 0.0, 0.0, 0.0, 0.0, 0.0, 0.0, 0.0, 0.0, 0.0, 0.0, 0.0, 0.0, 0.0, 0.0, 0.0, 0.0, 0.0, 0.0, 0.0, 0.0, 0.0, 0.0, 0.0, 0.0, 0.0, 0.0, 0.0, 0.0, 0.0, 0.0, 0.0, 0.0, 0.0, 0.0, 0.0, 0.0, 0.0, 0.0, 0.0, 0.0, 0.0, 0.0, 0.0, 0.0, 0.0, 0.0, 0.0, 0.0, 0.0, 0.0, 0.0, 0.0, 0.0, 0.0, 0.0, 0.0, 0.0, 0.0, 0.0, 0.0, 0.0, 0.0, 0.0, 0.0, 0.0, 0.0, 0.0, 0.0, 0.0, 0.0, 0.0, 0.0, 0.0, 0.0, 0.0, 0.0, 0.0, 0.0, 0.0, 0.0, 0.0, 0.0, 0.0, 0.0, 0.0, 0.0, 0.0, 0.0, 0.0, 0.0, 0.0, 0.0, 0.0, 0.0, 0.0, 0.0, 0.0, 0.0, 0.0, 0.0, 0.0, 0.0, 0.0, 0.0, 0.0, 0.0, 0.0, 0.0, 0.0, 0.0, 0.0, 0.0, 0.0])
me_circle.update()
me_circle_001 = bpy.data.meshes.new('Circle.001')
me_circle_001.from_pydata([(-1.132e-05, 1.0, -7.629e-06), (-0.7071, 0.7071, 0.0), (-1.0, 0.0, 0.0), (-0.7071, -0.7071, 0.0), (0.0, -1.0, 0.0), (0.7071, -0.7071, 0.0), (1.0, 0.0, 0.0), (0.7071, 0.7071, -1.144e-05), (-1.209, 0.1203, 25.36), (-0.4459, 0.2841, 25.26), (-1.661, -0.5325, 25.29), (-1.531, -1.291, 25.09), (-0.9058, -1.701, 24.88), (-0.1546, -1.52, 24.79), (0.2952, -0.8675, 24.86), (0.18, -0.1253, 25.05), (-1.0, 0.001289, 2.082), (-0.9943, 0.04262, 4.15), (-0.9511, 0.3317, 6.135), (-0.8987, 0.6838, 8.099), (-0.8756, 0.848, 10.13), (-0.8792, 0.8528, 12.21), (-0.9092, 0.6522, 14.34), (-1.199, 0.0367, 16.53), (-1.678, -0.4573, 18.76), (-2.135, -0.3089, 21.0), (-2.156, -0.3065, 23.23), (-1.725, 0.3542, 23.29), (-1.755, 0.3639, 21.03), (-1.34, 0.2363, 18.76), (-0.8808, 0.7557, 16.53), (-0.6151, 1.381, 14.34), (-0.5847, 1.572, 12.2), (-0.5809, 1.567, 10.11), (-0.6047, 1.402, 8.087), (-0.6579, 1.049, 6.125), (-0.7019, 0.7552, 4.145), (-0.708, 0.7098, 2.082), (0.7058, 0.7115, 2.081), (0.715, 0.7762, 4.138), (0.7652, 1.106, 6.109), (0.8242, 1.49, 8.065), (0.8515, 1.673, 10.09), (0.8475, 1.678, 12.18), (0.8264, 1.451, 14.31), (0.5945, 0.7624, 16.49), (0.1404, 0.1703, 18.71), (-0.2971, 0.2129, 20.89), (-0.3116, 0.1316, 23.04), (-0.161, -0.6005, 22.88), (-0.0822, -0.5107, 20.8), (0.4021, -0.5551, 18.69), (0.8748, 0.02136, 16.47), (1.133, 0.728, 14.29), (1.144, 0.9889, 12.18), (1.148, 0.9851, 10.09), (1.12, 0.7962, 8.066), (1.06, 0.4038, 6.111), (1.009, 0.06919, 4.139), (0.9993, 0.003172, 2.081), (0.7069, -0.7056, 2.082), (0.7166, -0.6438, 4.145), (0.7669, -0.314, 6.122), (0.826, 0.07738, 8.079), (0.8532, 0.2665, 10.1), (0.8526, 0.2638, 12.19), (0.8394, -0.01289, 14.28), (0.5455, -0.7038, 16.48), (0.05237, -1.247, 18.69), (-0.4644, -1.175, 20.78), (-0.5853, -1.251, 22.82), (-1.337, -1.442, 22.9), (-1.215, -1.394, 20.83), (-0.6896, -1.5, 18.72), (-0.1932, -0.9935, 16.5), (0.1186, -0.327, 14.3), (0.1404, -0.06539, 12.2), (0.1401, -0.06188, 10.12), (0.1142, -0.2447, 8.096), (0.05712, -0.6267, 6.134), (0.008715, -0.9446, 4.15), (-8.142e-05, -0.9994, 2.083), (-0.7072, -0.7066, 2.083), (-0.7, -0.6605, 4.152), (-0.6545, -0.3594, 6.139), (-0.6001, 0.00631, 8.103), (-0.5759, 0.1787, 10.13), (-0.5782, 0.1811, 12.22), (-0.606, -0.04903, 14.32), (-0.9153, -0.6845, 16.52), (-1.406, -1.174, 18.74), (-1.906, -1.038, 20.91), (-1.99, -1.055, 23.07), (-0.9607, 0.5299, 23.21), (-0.9944, 0.5763, 20.99), (-0.5904, 0.4965, 18.75), (-0.1392, 1.063, 16.52), (0.1036, 1.717, 14.32), (0.1315, 1.918, 12.19), (0.1354, 1.913, 10.1), (0.1097, 1.74, 8.074), (0.05334, 1.372, 6.115), (0.006155, 1.06, 4.141), (-0.001417, 1.004, 2.081), (-0.9229, 0.5211, 7.141), (-0.6293, 1.239, 7.13), (0.7969, 1.313, 7.111), (1.092, 0.6147, 7.113), (0.7987, -0.104, 7.125), (0.08784, -0.4217, 7.14), (-0.6252, -0.163, 7.146), (0.0836, 1.571, 7.119), (0.2464, 3.485, 7.168), (0.2229, 3.337, 6.152), (2.092, 2.621, 6.136), (2.119, 2.787, 7.15), (0.8627, 4.139, 7.279), (0.8484, 4.052, 6.562), (2.158, 3.548, 6.55), (2.173, 3.642, 7.266), (0.1621, 2.51, 6.908), (0.1345, 2.332, 5.899), (1.425, 1.841, 5.888), (1.455, 2.034, 6.894), (-1.41, -0.2881, 17.64), (-1.083, 0.4196, 17.64), (0.3966, 0.3969, 17.61), (0.6671, -0.3365, 17.59), (0.3265, -1.047, 17.6), (-0.4124, -1.322, 17.62), (-1.132, -1.007, 17.64), (-0.337, 0.7073, 17.63), (-0.293, -3.08, 17.69), (-0.1042, -2.854, 16.58), (1.767, -2.176, 16.5), (1.583, -2.435, 17.62), (0.2826, -3.917, 18.11), (0.3969, -3.809, 17.28), (1.823, -3.326, 17.22), (1.709, -3.446, 18.05), (0.8177, -4.405, 18.0), (0.8838, -4.35, 17.44), (1.852, -4.027, 17.4), (1.786, -4.086, 17.96), (-0.2905, -2.12, 17.26), (1.018, -1.646, 17.21), (1.22, -1.318, 16.09), (-0.08249, -1.819, 16.14), (2.054e-05, 0.9224, 0.06309), (-0.6522, 0.6523, 0.06307), (-0.9224, 3.834e-05, 0.06303), (-0.6522, -0.6522, 0.06302), (-2.397e-05, -0.9224, 0.06302), (0.6522, -0.6522, 0.063), (0.9224, -5.947e-07, 0.06301), (0.6522, 0.6523, 0.06305), (-1.179, 0.06938, 25.28), (-0.4733, 0.2193, 25.19), (-1.598, -0.533, 25.21), (-1.48, -1.235, 25.02), (-0.9037, -1.614, 24.83), (-0.2086, -1.447, 24.75), (0.2086, -0.8423, 24.81), (0.1033, -0.1584, 25.0), (-0.9004, 0.001646, 2.082), (-0.8943, 0.04452, 4.148), (-0.8511, 0.333, 6.132), (-0.7987, 0.684, 8.097), (-0.7756, 0.8485, 10.13), (-0.7793, 0.8531, 12.21), (-0.8095, 0.6502, 14.34), (-1.1, 0.03418, 16.55), (-1.58, -0.4611, 18.78), (-2.037, -0.3209, 21.01), (-2.058, -0.3225, 23.22), (-1.667, 0.2741, 23.28), (-1.693, 0.2861, 21.04), (-1.273, 0.1625, 18.77), (-0.8112, 0.6846, 16.52), (-0.545, 1.31, 14.33), (-0.5126, 1.503, 12.2), (-0.5087, 1.498, 10.12), (-0.5328, 1.333, 8.094), (-0.5859, 0.9804, 6.135), (-0.6297, 0.6862, 4.15), (-0.637, 0.6395, 2.083), (0.6351, 0.6408, 2.082), (0.6444, 0.7058, 4.146), (0.6785, 1.082, 6.152), (0.7568, 1.417, 8.076), (0.7841, 1.599, 10.09), (0.7801, 1.604, 12.17), (0.7584, 1.38, 14.29), (0.5255, 0.6969, 16.46), (0.06662, 0.1066, 18.69), (-0.3733, 0.1487, 20.88), (-0.3904, 0.07026, 23.05), (-0.2592, -0.585, 22.89), (-0.1806, -0.4989, 20.79), (0.305, -0.5449, 18.67), (0.7758, 0.02471, 16.46), (1.033, 0.726, 14.28), (1.044, 0.9863, 12.18), (1.048, 0.9831, 10.09), (1.02, 0.7943, 8.069), (0.9604, 0.4039, 6.114), (0.9093, 0.0706, 4.14), (0.8993, 0.003445, 2.081), (0.6362, -0.6349, 2.081), (0.6464, -0.5729, 4.139), (0.6958, -0.2446, 6.111), (0.7534, 0.1457, 8.071), (0.7803, 0.3349, 10.1), (0.7796, 0.332, 12.19), (0.7667, 0.05505, 14.29), (0.4531, -0.6827, 16.51), (-0.01105, -1.171, 18.68), (-0.5251, -1.097, 20.77), (-0.642, -1.169, 22.83), (-1.319, -1.344, 22.91), (-1.203, -1.295, 20.83), (-0.6842, -1.4, 18.72), (-0.143, -0.9319, 16.56), (0.1155, -0.2293, 14.32), (0.1359, 0.03431, 12.21), (0.1348, 0.03788, 10.12), (0.1094, -0.1457, 8.082), (0.0545, -0.5283, 6.116), (0.007699, -0.845, 4.141), (-0.0003166, -0.8994, 2.081), (-0.6367, -0.6356, 2.082), (-0.6307, -0.5887, 4.144), (-0.5861, -0.2879, 6.125), (-0.5321, 0.0788, 8.092), (-0.5081, 0.2521, 10.13), (-0.5098, 0.2539, 12.22), (-0.5371, 0.02082, 14.34), (-0.8471, -0.6181, 16.55), (-1.334, -1.107, 18.76), (-1.828, -0.9765, 20.92), (-1.908, -0.997, 23.06), (-0.9737, 0.4308, 23.21), (-1.003, 0.4767, 20.99), (-0.5952, 0.397, 18.74), (-0.1391, 0.9674, 16.49), (0.1061, 1.619, 14.31), (0.137, 1.819, 12.18), (0.1412, 1.813, 10.1), (0.115, 1.641, 8.087), (0.1002, 1.297, 6.162), (0.008053, 0.9601, 4.15), (-0.0009782, 0.9041, 2.083), (-0.8229, 0.522, 7.138), (-0.5573, 1.171, 7.141), (0.7088, 1.274, 7.083), (0.9925, 0.614, 7.116), (0.7269, -0.03529, 7.114), (0.08399, -0.3236, 7.121), (-0.5573, -0.09119, 7.13), (0.1237, 1.481, 7.099), (0.3195, 3.462, 7.104), (0.2861, 3.294, 6.216), (2.016, 2.637, 6.198), (2.052, 2.822, 7.084), (0.8815, 4.062, 7.218), (0.8641, 3.966, 6.61), (2.085, 3.498, 6.597), (2.107, 3.599, 7.206), (0.2385, 2.508, 6.843), (0.1999, 2.322, 5.974), (1.371, 1.883, 5.961), (1.403, 2.086, 6.827), (-1.312, -0.2907, 17.67), (-1.014, 0.347, 17.64), (0.3261, 0.3333, 17.57), (0.5691, -0.3296, 17.57), (0.2482, -1.003, 17.56), (-0.3823, -1.227, 17.62), (-1.064, -0.94, 17.67), (-0.3394, 0.6106, 17.61), (-0.2087, -3.072, 17.64), (-0.04696, -2.809, 16.65), (1.683, -2.183, 16.55), (1.526, -2.481, 17.55), (0.3445, -3.882, 18.04), (0.4408, -3.744, 17.34), (1.738, -3.308, 17.27), (1.651, -3.465, 17.97), (0.8358, -4.321, 17.95), (0.8984, -4.268, 17.5), (1.779, -3.978, 17.45), (1.719, -4.035, 17.9), (-0.2038, -2.12, 17.21), (0.9661, -1.696, 17.14), (1.161, -1.36, 16.16), (-0.02744, -1.81, 16.22)], [], [(1, 0, 7, 6, 5, 4, 3, 2), (8, 10, 11, 12, 13, 14, 15, 9), (27, 26, 10, 8), (49, 48, 15, 14), (71, 70, 13, 12), (26, 92, 11, 10), (93, 27, 8, 9), (48, 93, 9, 15), (70, 49, 14, 13), (92, 71, 12, 11), (3, 4, 81, 82), (82, 81, 80, 83), (83, 80, 79, 84), (110, 109, 78, 85), (85, 78, 77, 86), (86, 77, 76, 87), (87, 76, 75, 88), (88, 75, 74, 89), (130, 129, 73, 90), (90, 73, 72, 91), (91, 72, 71, 92), (5, 6, 59, 60), (60, 59, 58, 61), (61, 58, 57, 62), (108, 107, 56, 63), (63, 56, 55, 64), (64, 55, 54, 65), (65, 54, 53, 66), (66, 53, 52, 67), (128, 127, 51, 68), (68, 51, 50, 69), (69, 50, 49, 70), (7, 0, 103, 38), (38, 103, 102, 39), (39, 102, 101, 40), (106, 111, 100, 41), (41, 100, 99, 42), (42, 99, 98, 43), (43, 98, 97, 44), (44, 97, 96, 45), (126, 131, 95, 46), (46, 95, 94, 47), (47, 94, 93, 48), (0, 1, 37, 103), (103, 37, 36, 102), (102, 36, 35, 101), (111, 105, 34, 100), (100, 34, 33, 99), (99, 33, 32, 98), (98, 32, 31, 97), (97, 31, 30, 96), (131, 125, 29, 95), (95, 29, 28, 94), (94, 28, 27, 93), (2, 3, 82, 16), (16, 82, 83, 17), (17, 83, 84, 18), (104, 110, 85, 19), (19, 85, 86, 20), (20, 86, 87, 21), (21, 87, 88, 22), (22, 88, 89, 23), (124, 130, 90, 24), (24, 90, 91, 25), (25, 91, 92, 26), (4, 5, 60, 81), (81, 60, 61, 80), (80, 61, 62, 79), (109, 108, 63, 78), (78, 63, 64, 77), (77, 64, 65, 76), (76, 65, 66, 75), (75, 66, 67, 74), (129, 128, 68, 73), (73, 68, 69, 72), (72, 69, 70, 71), (6, 7, 38, 59), (59, 38, 39, 58), (58, 39, 40, 57), (107, 106, 41, 56), (56, 41, 42, 55), (55, 42, 43, 54), (54, 43, 44, 53), (53, 44, 45, 52), (127, 126, 46, 51), (51, 46, 47, 50), (50, 47, 48, 49), (1, 2, 16, 37), (37, 16, 17, 36), (36, 17, 18, 35), (105, 104, 19, 34), (34, 19, 20, 33), (33, 20, 21, 32), (32, 21, 22, 31), (31, 22, 23, 30), (125, 124, 24, 29), (29, 24, 25, 28), (28, 25, 26, 27), (35, 18, 104, 105), (57, 40, 106, 107), (79, 62, 108, 109), (18, 84, 110, 104), (101, 35, 105, 111), (121, 120, 112, 113), (62, 57, 107, 108), (84, 79, 109, 110), (112, 115, 119, 116), (122, 121, 113, 114), (123, 122, 114, 115), (120, 123, 115, 112), (118, 117, 116, 119), (114, 113, 117, 118), (115, 114, 118, 119), (113, 112, 116, 117), (111, 106, 123, 120), (106, 40, 122, 123), (40, 101, 121, 122), (101, 111, 120, 121), (30, 23, 124, 125), (52, 45, 126, 127), (145, 144, 132, 135), (23, 89, 130, 124), (96, 30, 125, 131), (45, 96, 131, 126), (67, 52, 127, 128), (89, 74, 129, 130), (135, 132, 136, 139), (146, 145, 135, 134), (147, 146, 134, 133), (144, 147, 133, 132), (137, 138, 142, 141), (133, 134, 138, 137), (134, 135, 139, 138), (132, 133, 137, 136), (141, 142, 143, 140), (138, 139, 143, 142), (136, 137, 141, 140), (139, 136, 140, 143), (129, 74, 147, 144), (74, 67, 146, 147), (67, 128, 145, 146), (128, 129, 144, 145), (149, 148, 155, 154, 153, 152, 151, 150), (156, 158, 159, 160, 161, 162, 163, 157), (175, 174, 158, 156), (197, 196, 163, 162), (219, 218, 161, 160), (174, 240, 159, 158), (241, 175, 156, 157), (196, 241, 157, 163), (218, 197, 162, 161), (240, 219, 160, 159), (151, 152, 229, 230), (230, 229, 228, 231), (231, 228, 227, 232), (258, 257, 226, 233), (233, 226, 225, 234), (234, 225, 224, 235), (235, 224, 223, 236), (236, 223, 222, 237), (278, 277, 221, 238), (238, 221, 220, 239), (239, 220, 219, 240), (153, 154, 207, 208), (208, 207, 206, 209), (209, 206, 205, 210), (256, 255, 204, 211), (211, 204, 203, 212), (212, 203, 202, 213), (213, 202, 201, 214), (214, 201, 200, 215), (276, 275, 199, 216), (216, 199, 198, 217), (217, 198, 197, 218), (155, 148, 251, 186), (186, 251, 250, 187), (187, 250, 249, 188), (254, 259, 248, 189), (189, 248, 247, 190), (190, 247, 246, 191), (191, 246, 245, 192), (192, 245, 244, 193), (274, 279, 243, 194), (194, 243, 242, 195), (195, 242, 241, 196), (148, 149, 185, 251), (251, 185, 184, 250), (250, 184, 183, 249), (259, 253, 182, 248), (248, 182, 181, 247), (247, 181, 180, 246), (246, 180, 179, 245), (245, 179, 178, 244), (279, 273, 177, 243), (243, 177, 176, 242), (242, 176, 175, 241), (150, 151, 230, 164), (164, 230, 231, 165), (165, 231, 232, 166), (252, 258, 233, 167), (167, 233, 234, 168), (168, 234, 235, 169), (169, 235, 236, 170), (170, 236, 237, 171), (272, 278, 238, 172), (172, 238, 239, 173), (173, 239, 240, 174), (152, 153, 208, 229), (229, 208, 209, 228), (228, 209, 210, 227), (257, 256, 211, 226), (226, 211, 212, 225), (225, 212, 213, 224), (224, 213, 214, 223), (223, 214, 215, 222), (277, 276, 216, 221), (221, 216, 217, 220), (220, 217, 218, 219), (154, 155, 186, 207), (207, 186, 187, 206), (206, 187, 188, 205), (255, 254, 189, 204), (204, 189, 190, 203), (203, 190, 191, 202), (202, 191, 192, 201), (201, 192, 193, 200), (275, 274, 194, 199), (199, 194, 195, 198), (198, 195, 196, 197), (149, 150, 164, 185), (185, 164, 165, 184), (184, 165, 166, 183), (253, 252, 167, 182), (182, 167, 168, 181), (181, 168, 169, 180), (180, 169, 170, 179), (179, 170, 171, 178), (273, 272, 172, 177), (177, 172, 173, 176), (176, 173, 174, 175), (183, 166, 252, 253), (205, 188, 254, 255), (227, 210, 256, 257), (166, 232, 258, 252), (249, 183, 253, 259), (269, 268, 260, 261), (210, 205, 255, 256), (232, 227, 257, 258), (260, 263, 267, 264), (270, 269, 261, 262), (271, 270, 262, 263), (268, 271, 263, 260), (266, 265, 264, 267), (262, 261, 265, 266), (263, 262, 266, 267), (261, 260, 264, 265), (259, 254, 271, 268), (254, 188, 270, 271), (188, 249, 269, 270), (249, 259, 268, 269), (178, 171, 272, 273), (200, 193, 274, 275), (293, 292, 280, 283), (171, 237, 278, 272), (244, 178, 273, 279), (193, 244, 279, 274), (215, 200, 275, 276), (237, 222, 277, 278), (283, 280, 284, 287), (294, 293, 283, 282), (295, 294, 282, 281), (292, 295, 281, 280), (285, 286, 290, 289), (281, 282, 286, 285), (282, 283, 287, 286), (280, 281, 285, 284), (289, 288, 291, 290), (286, 287, 291, 290), (284, 285, 289, 288), (287, 284, 288, 291), (277, 222, 295, 292), (222, 215, 294, 295), (215, 276, 293, 294), (276, 277, 292, 293)])
_uv = me_circle_001.uv_layers.new(name='UVMap')
_uv.uv.foreach_set('vector', [0.0, 0.0, 0.0, 0.0, 0.0, 0.0, 0.0, 0.0, 0.0, 0.0, 0.0, 0.0, 0.0, 0.0, 0.0, 0.0, 0.0, 0.0, 0.0, 0.0, 0.0, 0.0, 0.0, 0.0, 0.0, 0.0, 0.0, 0.0, 0.0, 0.0, 0.0, 0.0, 0.0, 0.0, 0.0, 0.0, 0.0, 0.0, 0.0, 0.0, 0.0, 0.0, 0.0, 0.0, 0.0, 0.0, 0.0, 0.0, 0.0, 0.0, 0.0, 0.0, 0.0, 0.0, 0.0, 0.0, 0.0, 0.0, 0.0, 0.0, 0.0, 0.0, 0.0, 0.0, 0.0, 0.0, 0.0, 0.0, 0.0, 0.0, 0.0, 0.0, 0.0, 0.0, 0.0, 0.0, 0.0, 0.0, 0.0, 0.0, 0.0, 0.0, 0.0, 0.0, 0.0, 0.0, 0.0, 0.0, 0.0, 0.0, 0.0, 0.0, 0.0, 0.0, 0.0, 0.0, 0.0, 0.0, 0.0, 0.0, 0.0, 0.0, 0.0, 0.0, 0.0, 0.0, 0.0, 0.0, 0.0, 0.0, 0.0, 0.0, 0.0, 0.0, 0.0, 0.0, 0.0, 0.0, 0.0, 0.0, 0.0, 0.0, 0.0, 0.0, 0.0, 0.0, 0.0, 0.0, 0.0, 0.0, 0.0, 0.0, 0.0, 0.0, 0.0, 0.0, 0.0, 0.0, 0.0, 0.0, 0.0, 0.0, 0.0, 0.0, 0.0, 0.0, 0.0, 0.0, 0.0, 0.0, 0.0, 0.0, 0.0, 0.0, 0.0, 0.0, 0.0, 0.0, 0.0, 0.0, 0.0, 0.0, 0.0, 0.0, 0.0, 0.0, 0.0, 0.0, 0.0, 0.0, 0.0, 0.0, 0.0, 0.0, 0.0, 0.0, 0.0, 0.0, 0.0, 0.0, 0.0, 0.0, 0.0, 0.0, 0.0, 0.0, 0.0, 0.0, 0.0, 0.0, 0.0, 0.0, 0.0, 0.0, 0.0, 0.0, 0.0, 0.0, 0.0, 0.0, 0.0, 0.0, 0.0, 0.0, 0.0, 0.0, 0.0, 0.0, 0.0, 0.0, 0.0, 0.0, 0.0, 0.0, 0.0, 0.0, 0.0, 0.0, 0.0, 0.0, 0.0, 0.0, 0.0, 0.0, 0.0, 0.0, 0.0, 0.0, 0.0, 0.0, 0.0, 0.0, 0.0, 0.0, 0.0, 0.0, 0.0, 0.0, 0.0, 0.0, 0.0, 0.0, 0.0, 0.0, 0.0, 0.0, 0.0, 0.0, 0.0, 0.0, 0.0, 0.0, 0.0, 0.0, 0.0, 0.0, 0.0, 0.0, 0.0, 0.0, 0.0, 0.0, 0.0, 0.0, 0.0, 0.0, 0.0, 0.0, 0.0, 0.0, 0.0, 0.0, 0.0, 0.0, 0.0, 0.0, 0.0, 0.0, 0.0, 0.0, 0.0, 0.0, 0.0, 0.0, 0.0, 0.0, 0.0, 0.0, 0.0, 0.0, 0.0, 0.0, 0.0, 0.0, 0.0, 0.0, 0.0, 0.0, 0.0, 0.0, 0.0, 0.0, 0.0, 0.0, 0.0, 0.0, 0.0, 0.0, 0.0, 0.0, 0.0, 0.0, 0.0, 0.0, 0.0, 0.0, 0.0, 0.0, 0.0, 0.0, 0.0, 0.0, 0.0, 0.0, 0.0, 0.0, 0.0, 0.0, 0.0, 0.0, 0.0, 0.0, 0.0, 0.0, 0.0, 0.0, 0.0, 0.0, 0.0, 0.0, 0.0, 0.0, 0.0, 0.0, 0.0, 0.0, 0.0, 0.0, 0.0, 0.0, 0.0, 0.0, 0.0, 0.0, 0.0, 0.0, 0.0, 0.0, 0.0, 0.0, 0.0, 0.0, 0.0, 0.0, 0.0, 0.0, 0.0, 0.0, 0.0, 0.0, 0.0, 0.0, 0.0, 0.0, 0.0, 0.0, 0.0, 0.0, 0.0, 0.0, 0.0, 0.0, 0.0, 0.0, 0.0, 0.0, 0.0, 0.0, 0.0, 0.0, 0.0, 0.0, 0.0, 0.0, 0.0, 0.0, 0.0, 0.0, 0.0, 0.0, 0.0, 0.0, 0.0, 0.0, 0.0, 0.0, 0.0, 0.0, 0.0, 0.0, 0.0, 0.0, 0.0, 0.0, 0.0, 0.0, 0.0, 0.0, 0.0, 0.0, 0.0, 0.0, 0.0, 0.0, 0.0, 0.0, 0.0, 0.0, 0.0, 0.0, 0.0, 0.0, 0.0, 0.0, 0.0, 0.0, 0.0, 0.0, 0.0, 0.0, 0.0, 0.0, 0.0, 0.0, 0.0, 0.0, 0.0, 0.0, 0.0, 0.0, 0.0, 0.0, 0.0, 0.0, 0.0, 0.0, 0.0, 0.0, 0.0, 0.0, 0.0, 0.0, 0.0, 0.0, 0.0, 0.0, 0.0, 0.0, 0.0, 0.0, 0.0, 0.0, 0.0, 0.0, 0.0, 0.0, 0.0, 0.0, 0.0, 0.0, 0.0, 0.0, 0.0, 0.0, 0.0, 0.0, 0.0, 0.0, 0.0, 0.0, 0.0, 0.0, 0.0, 0.0, 0.0, 0.0, 0.0, 0.0, 0.0, 0.0, 0.0, 0.0, 0.0, 0.0, 0.0, 0.0, 0.0, 0.0, 0.0, 0.0, 0.0, 0.0, 0.0, 0.0, 0.0, 0.0, 0.0, 0.0, 0.0, 0.0, 0.0, 0.0, 0.0, 0.0, 0.0, 0.0, 0.0, 0.0, 0.0, 0.0, 0.0, 0.0, 0.0, 0.0, 0.0, 0.0, 0.0, 0.0, 0.0, 0.0, 0.0, 0.0, 0.0, 0.0, 0.0, 0.0, 0.0, 0.0, 0.0, 0.0, 0.0, 0.0, 0.0, 0.0, 0.0, 0.0, 0.0, 0.0, 0.0, 0.0, 0.0, 0.0, 0.0, 0.0, 0.0, 0.0, 0.0, 0.0, 0.0, 0.0, 0.0, 0.0, 0.0, 0.0, 0.0, 0.0, 0.0, 0.0, 0.0, 0.0, 0.0, 0.0, 0.0, 0.0, 0.0, 0.0, 0.0, 0.0, 0.0, 0.0, 0.0, 0.0, 0.0, 0.0, 0.0, 0.0, 0.0, 0.0, 0.0, 0.0, 0.0, 0.0, 0.0, 0.0, 0.0, 0.0, 0.0, 0.0, 0.0, 0.0, 0.0, 0.0, 0.0, 0.0, 0.0, 0.0, 0.0, 0.0, 0.0, 0.0, 0.0, 0.0, 0.0, 0.0, 0.0, 0.0, 0.0, 0.0, 0.0, 0.0, 0.0, 0.0, 0.0, 0.0, 0.0, 0.0, 0.0, 0.0, 0.0, 0.0, 0.0, 0.0, 0.0, 0.0, 0.0, 0.0, 0.0, 0.0, 0.0, 0.0, 0.0, 0.0, 0.0, 0.0, 0.0, 0.0, 0.0, 0.0, 0.0, 0.0, 0.0, 0.0, 0.0, 0.0, 0.0, 0.0, 0.0, 0.0, 0.0, 0.0, 0.0, 0.0, 0.0, 0.0, 0.0, 0.0, 0.0, 0.0, 0.0, 0.0, 0.0, 0.0, 0.0, 0.0, 0.0, 0.0, 0.0, 0.0, 0.0, 0.0, 0.0, 0.0, 0.0, 0.0, 0.0, 0.0, 0.0, 0.0, 0.0, 0.0, 0.0, 0.0, 0.0, 0.0, 0.0, 0.0, 0.0, 0.0, 0.0, 0.0, 0.0, 0.0, 0.0, 0.0, 0.0, 0.0, 0.0, 0.0, 0.0, 0.0, 0.0, 0.0, 0.0, 0.0, 0.0, 0.0, 0.0, 0.0, 0.0, 0.0, 0.0, 0.0, 0.0, 0.0, 0.0, 0.0, 0.0, 0.0, 0.0, 0.0, 0.0, 0.0, 0.0, 0.0, 0.0, 0.0, 0.0, 0.0, 0.0, 0.0, 0.0, 0.0, 0.0, 0.0, 0.0, 0.0, 0.0, 0.0, 0.0, 0.0, 0.0, 0.0, 0.0, 0.0, 0.0, 0.0, 0.0, 0.0, 0.0, 0.0, 0.0, 0.0, 0.0, 0.0, 0.0, 0.0, 0.0, 0.0, 0.0, 0.0, 0.0, 0.0, 0.0, 0.0, 0.0, 0.0, 0.0, 0.0, 0.0, 0.0, 0.0, 0.0, 0.0, 0.0, 0.0, 0.0, 0.0, 0.0, 0.0, 0.0, 0.0, 0.0, 0.0, 0.0, 0.0, 0.0, 0.0, 0.0, 0.0, 0.0, 0.0, 0.0, 0.0, 0.0, 0.0, 0.0, 0.0, 0.0, 0.0, 0.0, 0.0, 0.0, 0.0, 0.0, 0.0, 0.0, 0.0, 0.0, 0.0, 0.0, 0.0, 0.0, 0.0, 0.0, 0.0, 0.0, 0.0, 0.0, 0.0, 0.0, 0.0, 0.0, 0.0, 0.0, 0.0, 0.0, 0.0, 0.0, 0.0, 0.0, 0.0, 0.0, 0.0, 0.0, 0.0, 0.0, 0.0, 0.0, 0.0, 0.0, 0.0, 0.0, 0.0, 0.0, 0.0, 0.0, 0.0, 0.0, 0.0, 0.0, 0.0, 0.0, 0.0, 0.0, 0.0, 0.0, 0.0, 0.0, 0.0, 0.0, 0.0, 0.0, 0.0, 0.0, 0.0, 0.0, 0.0, 0.0, 0.0, 0.0, 0.0, 0.0, 0.0, 0.0, 0.0, 0.0, 0.0, 0.0, 0.0, 0.0, 0.0, 0.0, 0.0, 0.0, 0.0, 0.0, 0.0, 0.0, 0.0, 0.0, 0.0, 0.0, 0.0, 0.0, 0.0, 0.0, 0.0, 0.0, 0.0, 0.0, 0.0, 0.0, 0.0, 0.0, 0.0, 0.0, 0.0, 0.0, 0.0, 0.0, 0.0, 0.0, 0.0, 0.0, 0.0, 0.0, 0.0, 0.0, 0.0, 0.0, 0.0, 0.0, 0.0, 0.0, 0.0, 0.0, 0.0, 0.0, 0.0, 0.0, 0.0, 0.0, 0.0, 0.0, 0.0, 0.0, 0.0, 0.0, 0.0, 0.0, 0.0, 0.0, 0.0, 0.0, 0.0, 0.0, 0.0, 0.0, 0.0, 0.0, 0.0, 0.0, 0.0, 0.0, 0.0, 0.0, 0.0, 0.0, 0.0, 0.0, 0.0, 0.0, 0.0, 0.0, 0.0, 0.0, 0.0, 0.0, 0.0, 0.0, 0.0, 0.0, 0.0, 0.0, 0.0, 0.0, 0.0, 0.0, 0.0, 0.0, 0.0, 0.0, 0.0, 0.0, 0.0, 0.0, 0.0, 0.0, 0.0, 0.0, 0.0, 0.0, 0.0, 0.0, 0.0, 0.0, 0.0, 0.0, 0.0, 0.0, 0.0, 0.0, 0.0, 0.0, 0.0, 0.0, 0.0, 0.0, 0.0, 0.0, 0.0, 0.0, 0.0, 0.0, 0.0, 0.0, 0.0, 0.0, 0.0, 0.0, 0.0, 0.0, 0.0, 0.0, 0.0, 0.0, 0.0, 0.0, 0.0, 0.0, 0.0, 0.0, 0.0, 0.0, 0.0, 0.0, 0.0, 0.0, 0.0, 0.0, 0.0, 0.0, 0.0, 0.0, 0.0, 0.0, 0.0, 0.0, 0.0, 0.0, 0.0, 0.0, 0.0, 0.0, 0.0, 0.0, 0.0, 0.0, 0.0, 0.0, 0.0, 0.0, 0.0, 0.0, 0.0, 0.0, 0.0, 0.0, 0.0, 0.0, 0.0, 0.0, 0.0, 0.0, 0.0, 0.0, 0.0, 0.0, 0.0, 0.0, 0.0, 0.0, 0.0, 0.0, 0.0, 0.0, 0.0, 0.0, 0.0, 0.0, 0.0, 0.0, 0.0, 0.0, 0.0, 0.0, 0.0, 0.0, 0.0, 0.0, 0.0, 0.0, 0.0, 0.0, 0.0, 0.0, 0.0, 0.0, 0.0, 0.0, 0.0, 0.0, 0.0, 0.0, 0.0, 0.0, 0.0, 0.0, 0.0, 0.0, 0.0, 0.0, 0.0, 0.0, 0.0, 0.0, 0.0, 0.0, 0.0, 0.0, 0.0, 0.0, 0.0, 0.0, 0.0, 0.0, 0.0, 0.0, 0.0, 0.0, 0.0, 0.0, 0.0, 0.0, 0.0, 0.0, 0.0, 0.0, 0.0, 0.0, 0.0, 0.0, 0.0, 0.0, 0.0, 0.0, 0.0, 0.0, 0.0, 0.0, 0.0, 0.0, 0.0, 0.0, 0.0, 0.0, 0.0, 0.0, 0.0, 0.0, 0.0, 0.0, 0.0, 0.0, 0.0, 0.0, 0.0, 0.0, 0.0, 0.0, 0.0, 0.0, 0.0, 0.0, 0.0, 0.0, 0.0, 0.0, 0.0, 0.0, 0.0, 0.0, 0.0, 0.0, 0.0, 0.0, 0.0, 0.0, 0.0, 0.0, 0.0, 0.0, 0.0, 0.0, 0.0, 0.0, 0.0, 0.0, 0.0, 0.0, 0.0, 0.0, 0.0, 0.0, 0.0, 0.0, 0.0, 0.0, 0.0, 0.0, 0.0, 0.0, 0.0, 0.0, 0.0, 0.0, 0.0, 0.0, 0.0, 0.0, 0.0, 0.0, 0.0, 0.0, 0.0, 0.0, 0.0, 0.0, 0.0, 0.0, 0.0, 0.0, 0.0, 0.0, 0.0, 0.0, 0.0, 0.0, 0.0, 0.0, 0.0, 0.0, 0.0, 0.0, 0.0, 0.0, 0.0, 0.0, 0.0, 0.0, 0.0, 0.0, 0.0, 0.0, 0.0, 0.0, 0.0, 0.0, 0.0, 0.0, 0.0, 0.0, 0.0, 0.0, 0.0, 0.0, 0.0, 0.0, 0.0, 0.0, 0.0, 0.0, 0.0, 0.0, 0.0, 0.0, 0.0, 0.0, 0.0, 0.0, 0.0, 0.0, 0.0, 0.0, 0.0, 0.0, 0.0, 0.0, 0.0, 0.0, 0.0, 0.0, 0.0, 0.0, 0.0, 0.0, 0.0, 0.0, 0.0, 0.0, 0.0, 0.0, 0.0, 0.0, 0.0, 0.0, 0.0, 0.0, 0.0, 0.0, 0.0, 0.0, 0.0, 0.0, 0.0, 0.0, 0.0, 0.0, 0.0, 0.0, 0.0, 0.0, 0.0, 0.0, 0.0, 0.0, 0.0, 0.0, 0.0, 0.0, 0.0, 0.0, 0.0, 0.0, 0.0, 0.0, 0.0, 0.0, 0.0, 0.0, 0.0, 0.0, 0.0, 0.0, 0.0, 0.0, 0.0, 0.0, 0.0, 0.0, 0.0, 0.0, 0.0, 0.0, 0.0, 0.0, 0.0, 0.0, 0.0, 0.0, 0.0, 0.0, 0.0, 0.0, 0.0, 0.0, 0.0, 0.0, 0.0, 0.0, 0.0, 0.0, 0.0, 0.0, 0.0, 0.0, 0.0, 0.0, 0.0, 0.0, 0.0, 0.0, 0.0, 0.0, 0.0, 0.0, 0.0, 0.0, 0.0, 0.0, 0.0, 0.0, 0.0, 0.0, 0.0, 0.0, 0.0, 0.0, 0.0, 0.0, 0.0, 0.0, 0.0, 0.0, 0.0, 0.0, 0.0, 0.0, 0.0, 0.0, 0.0, 0.0, 0.0, 0.0, 0.0, 0.0, 0.0, 0.0, 0.0, 0.0, 0.0, 0.0, 0.0, 0.0, 0.0, 0.0, 0.0, 0.0, 0.0, 0.0, 0.0, 0.0, 0.0, 0.0, 0.0, 0.0, 0.0, 0.0, 0.0, 0.0, 0.0, 0.0, 0.0, 0.0, 0.0, 0.0, 0.0, 0.0, 0.0, 0.0, 0.0, 0.0, 0.0, 0.0, 0.0, 0.0, 0.0, 0.0, 0.0, 0.0, 0.0, 0.0, 0.0, 0.0, 0.0, 0.0, 0.0, 0.0, 0.0, 0.0, 0.0, 0.0, 0.0, 0.0, 0.0, 0.0, 0.0, 0.0, 0.0, 0.0, 0.0, 0.0, 0.0, 0.0, 0.0, 0.0, 0.0, 0.0, 0.0, 0.0, 0.0, 0.0, 0.0, 0.0, 0.0, 0.0, 0.0, 0.0, 0.0, 0.0, 0.0, 0.0, 0.0, 0.0, 0.0, 0.0, 0.0, 0.0, 0.0, 0.0, 0.0, 0.0, 0.0, 0.0, 0.0, 0.0, 0.0, 0.0, 0.0, 0.0, 0.0, 0.0, 0.0, 0.0, 0.0, 0.0, 0.0, 0.0, 0.0, 0.0, 0.0, 0.0, 0.0, 0.0, 0.0, 0.0, 0.0, 0.0, 0.0, 0.0, 0.0, 0.0, 0.0, 0.0, 0.0, 0.0, 0.0, 0.0, 0.0, 0.0, 0.0, 0.0, 0.0, 0.0, 0.0, 0.0, 0.0, 0.0, 0.0, 0.0, 0.0, 0.0, 0.0, 0.0, 0.0, 0.0, 0.0, 0.0, 0.0, 0.0, 0.0, 0.0, 0.0, 0.0, 0.0, 0.0, 0.0, 0.0, 0.0, 0.0, 0.0, 0.0, 0.0, 0.0, 0.0, 0.0, 0.0, 0.0, 0.0, 0.0, 0.0, 0.0, 0.0, 0.0, 0.0, 0.0, 0.0, 0.0, 0.0, 0.0, 0.0, 0.0, 0.0, 0.0, 0.0, 0.0, 0.0, 0.0, 0.0, 0.0, 0.0, 0.0, 0.0, 0.0, 0.0, 0.0, 0.0, 0.0, 0.0, 0.0, 0.0, 0.0, 0.0, 0.0, 0.0, 0.0, 0.0, 0.0, 0.0, 0.0, 0.0, 0.0, 0.0, 0.0, 0.0, 0.0, 0.0, 0.0, 0.0, 0.0, 0.0, 0.0, 0.0, 0.0, 0.0, 0.0, 0.0, 0.0, 0.0, 0.0, 0.0, 0.0, 0.0, 0.0, 0.0, 0.0, 0.0, 0.0, 0.0, 0.0, 0.0, 0.0, 0.0, 0.0, 0.0, 0.0, 0.0, 0.0, 0.0, 0.0, 0.0, 0.0, 0.0, 0.0, 0.0, 0.0, 0.0, 0.0, 0.0, 0.0, 0.0, 0.0, 0.0, 0.0, 0.0, 0.0, 0.0, 0.0, 0.0, 0.0, 0.0, 0.0, 0.0, 0.0, 0.0, 0.0, 0.0, 0.0, 0.0, 0.0, 0.0, 0.0, 0.0, 0.0, 0.0, 0.0, 0.0, 0.0, 0.0, 0.0, 0.0, 0.0, 0.0, 0.0, 0.0, 0.0, 0.0, 0.0, 0.0, 0.0, 0.0, 0.0, 0.0, 0.0, 0.0, 0.0, 0.0, 0.0, 0.0, 0.0, 0.0, 0.0, 0.0, 0.0, 0.0, 0.0, 0.0, 0.0, 0.0, 0.0, 0.0, 0.0, 0.0, 0.0, 0.0, 0.0, 0.0, 0.0, 0.0, 0.0, 0.0, 0.0, 0.0, 0.0, 0.0, 0.0, 0.0, 0.0, 0.0, 0.0, 0.0, 0.0, 0.0, 0.0, 0.0, 0.0, 0.0, 0.0, 0.0, 0.0, 0.0, 0.0, 0.0, 0.0, 0.0, 0.0, 0.0, 0.0, 0.0, 0.0, 0.0, 0.0, 0.0, 0.0, 0.0, 0.0, 0.0, 0.0, 0.0, 0.0, 0.0, 0.0, 0.0, 0.0, 0.0, 0.0, 0.0, 0.0, 0.0, 0.0, 0.0, 0.0, 0.0, 0.0, 0.0, 0.0, 0.0, 0.0, 0.0, 0.0, 0.0, 0.0, 0.0, 0.0, 0.0, 0.0, 0.0, 0.0, 0.0, 0.0, 0.0, 0.0, 0.0, 0.0, 0.0, 0.0, 0.0, 0.0, 0.0, 0.0, 0.0, 0.0, 0.0, 0.0, 0.0, 0.0, 0.0, 0.0, 0.0, 0.0, 0.0, 0.0, 0.0, 0.0, 0.0, 0.0, 0.0, 0.0, 0.0, 0.0, 0.0, 0.0, 0.0, 0.0, 0.0, 0.0, 0.0, 0.0, 0.0, 0.0, 0.0, 0.0, 0.0, 0.0, 0.0, 0.0, 0.0, 0.0, 0.0, 0.0, 0.0, 0.0, 0.0, 0.0, 0.0, 0.0, 0.0, 0.0, 0.0, 0.0, 0.0, 0.0, 0.0, 0.0, 0.0, 0.0, 0.0, 0.0, 0.0, 0.0, 0.0, 0.0, 0.0, 0.0, 0.0, 0.0, 0.0, 0.0, 0.0, 0.0, 0.0, 0.0, 0.0, 0.0, 0.0, 0.0, 0.0, 0.0, 0.0, 0.0, 0.0, 0.0, 0.0, 0.0, 0.0, 0.0, 0.0, 0.0, 0.0, 0.0, 0.0, 0.0, 0.0, 0.0, 0.0, 0.0, 0.0, 0.0, 0.0, 0.0, 0.0, 0.0, 0.0, 0.0, 0.0, 0.0, 0.0, 0.0, 0.0, 0.0, 0.0, 0.0, 0.0, 0.0, 0.0, 0.0, 0.0, 0.0, 0.0, 0.0, 0.0, 0.0, 0.0, 0.0, 0.0, 0.0, 0.0, 0.0, 0.0, 0.0, 0.0, 0.0, 0.0, 0.0, 0.0, 0.0, 0.0, 0.0, 0.0, 0.0, 0.0, 0.0, 0.0, 0.0, 0.0, 0.0, 0.0, 0.0, 0.0, 0.0, 0.0, 0.0, 0.0, 0.0, 0.0, 0.0, 0.0, 0.0, 0.0, 0.0, 0.0, 0.0, 0.0, 0.0, 0.0, 0.0, 0.0, 0.0, 0.0, 0.0, 0.0, 0.0, 0.0, 0.0, 0.0, 0.0, 0.0, 0.0, 0.0, 0.0, 0.0, 0.0, 0.0, 0.0, 0.0, 0.0, 0.0, 0.0, 0.0, 0.0, 0.0, 0.0, 0.0, 0.0, 0.0, 0.0, 0.0, 0.0, 0.0, 0.0, 0.0, 0.0, 0.0, 0.0, 0.0, 0.0, 0.0, 0.0, 0.0, 0.0, 0.0, 0.0, 0.0, 0.0, 0.0, 0.0, 0.0, 0.0, 0.0, 0.0, 0.0, 0.0, 0.0, 0.0, 0.0, 0.0, 0.0, 0.0, 0.0, 0.0, 0.0, 0.0, 0.0, 0.0, 0.0, 0.0, 0.0, 0.0, 0.0, 0.0, 0.0, 0.0, 0.0, 0.0, 0.0, 0.0, 0.0, 0.0, 0.0, 0.0, 0.0, 0.0, 0.0, 0.0, 0.0, 0.0, 0.0, 0.0, 0.0, 0.0, 0.0, 0.0, 0.0, 0.0, 0.0, 0.0, 0.0, 0.0, 0.0, 0.0, 0.0, 0.0, 0.0, 0.0, 0.0, 0.0, 0.0, 0.0, 0.0, 0.0, 0.0, 0.0, 0.0, 0.0, 0.0, 0.0, 0.0, 0.0, 0.0, 0.0, 0.0, 0.0, 0.0, 0.0, 0.0, 0.0, 0.0, 0.0, 0.0, 0.0, 0.0, 0.0, 0.0, 0.0, 0.0, 0.0, 0.0, 0.0, 0.0, 0.0, 0.0, 0.0, 0.0, 0.0, 0.0, 0.0, 0.0, 0.0, 0.0, 0.0, 0.0, 0.0, 0.0, 0.0, 0.0, 0.0, 0.0, 0.0, 0.0, 0.0, 0.0, 0.0, 0.0, 0.0, 0.0, 0.0, 0.0, 0.0, 0.0, 0.0, 0.0, 0.0, 0.0, 0.0, 0.0, 0.0, 0.0, 0.0, 0.0, 0.0, 0.0, 0.0, 0.0, 0.0, 0.0, 0.0, 0.0, 0.0, 0.0, 0.0, 0.0, 0.0, 0.0, 0.0, 0.0, 0.0, 0.0, 0.0, 0.0, 0.0, 0.0, 0.0, 0.0, 0.0, 0.0, 0.0, 0.0, 0.0, 0.0, 0.0, 0.0, 0.0, 0.0, 0.0, 0.0, 0.0, 0.0, 0.0, 0.0, 0.0, 0.0, 0.0, 0.0, 0.0, 0.0, 0.0, 0.0, 0.0, 0.0, 0.0, 0.0, 0.0, 0.0, 0.0, 0.0, 0.0, 0.0, 0.0, 0.0, 0.0, 0.0, 0.0, 0.0, 0.0, 0.0, 0.0, 0.0, 0.0, 0.0, 0.0, 0.0, 0.0, 0.0, 0.0, 0.0, 0.0, 0.0, 0.0, 0.0, 0.0, 0.0, 0.0, 0.0, 0.0, 0.0, 0.0, 0.0, 0.0, 0.0, 0.0, 0.0, 0.0, 0.0, 0.0])
me_circle_001.update()
me_circle_002 = bpy.data.meshes.new('Circle.002')
me_circle_002.from_pydata([(-2.785e-10, 1.088, -0.1401), (-0.7694, 0.7694, -0.1401), (-1.089, 0.001881, -0.1387), (-0.7697, -0.7689, -0.1397), (-0.001164, -1.086, -0.1383), (0.7693, -0.7691, -0.1399), (1.087, 0.002552, -0.1382), (0.7694, 0.7694, -0.1401), (-0.5985, 0.5985, -1.586), (-1.556e-09, 0.8464, -1.586), (-0.8464, 1.556e-09, -1.586), (-0.5985, -0.5985, -1.586), (-1.556e-09, -0.8464, -1.586), (0.5985, -0.5985, -1.586), (0.8464, 1.556e-09, -1.586), (0.5985, 0.5985, -1.586), (-0.5489, 0.5489, -1.791), (-5.844e-09, 0.7763, -1.791), (-0.7763, 2.266e-09, -1.791), (-0.5489, -0.5489, -1.791), (-5.844e-09, -0.7763, -1.791), (0.5489, -0.5489, -1.791), (0.7763, 2.266e-09, -1.791), (0.5489, 0.5489, -1.791), (-0.7712, 0.7712, 0.08964), (-2.804e-10, 1.091, 0.08964), (-1.091, 0.0002026, 0.08979), (-0.772, -0.7695, 0.09087), (-0.002432, -1.086, 0.09341), (0.7709, -0.7705, 0.09011), (1.09, 0.001018, 0.0904), (0.7712, 0.7712, 0.08964), (-0.5779, 0.579, 0.09252), (-0.0002748, 0.8163, 0.09131), (0.5765, 0.5775, 0.09136), (0.8154, 0.0006567, 0.09137), (0.5751, -0.5732, 0.09359), (-0.005493, -0.8043, 0.0994), (-0.5778, -0.5748, 0.09235), (-0.8186, 0.006062, 0.09539), (-0.5791, 0.5808, -0.1542), (-1.5e-05, 0.8168, -0.1565), (-0.8198, 0.006261, -0.1519), (0.5767, 0.5793, -0.1553), (0.8142, 0.005321, -0.1526), (0.5768, -0.576, -0.1554), (-0.008007, -0.8001, -0.1441), (-0.5782, -0.5763, -0.1556), (-0.8668, 0.8668, -0.005349), (-1.614e-10, 1.226, -0.005349), (-1.226, 0.0006125, -0.004893), (-0.8677, -0.8649, -0.003909), (-0.004438, -1.217, 0.001538), (0.8654, -0.8638, -0.003124), (1.226, 0.0002764, -0.005143), (0.8668, 0.8668, -0.005349), (-0.8685, 0.8685, 0.08551), (-1.633e-10, 1.228, 0.08551), (-1.228, 0.0004607, 0.08585), (-0.8687, -0.8682, 0.08573), (-0.003036, -1.222, 0.09022), (0.8661, -0.8635, 0.08926), (1.228, 0.0005404, 0.08591), (0.8685, 0.8685, 0.08551), (-0.5792, 0.581, -0.154), (-0.5792, 0.581, -0.154), (-0.0003853, 0.8176, -0.156), (-0.8189, 0.004434, -0.1533), (0.5757, 0.5814, -0.1537), (0.814, 0.005755, -0.1523), (0.572, -0.5659, -0.1479), (-0.007912, -0.8003, -0.1443), (-0.5826, -0.5671, -0.1488), (-0.000697, 0.8182, -0.1555), (-0.8192, 0.004983, -0.1529), (0.5775, 0.5776, -0.1565), (0.8152, 0.00334, -0.1541), (0.5754, -0.5732, -0.1533), (-0.001022, -0.8146, -0.155), (-0.5811, -0.5702, -0.1511), (-0.007697, 0.01605, -0.1446), (-0.289, 0.6976, -0.1562), (-0.6981, 0.2906, -0.1552), (0.2874, 0.7, -0.1544), (0.696, 0.2911, -0.1548), (0.6961, -0.2865, -0.1549), (0.2811, -0.6813, -0.1447), (-0.2962, -0.6816, -0.145), (-0.7023, -0.278, -0.1486), (0.4033, 0.01066, -0.1486), (-0.001499, 0.4115, -0.1542), (-0.01158, -0.3843, -0.1386), (-0.4129, 0.009357, -0.1496), (-0.3564, -0.3323, -0.1445), (-0.3524, 0.3565, -0.1506), (0.3441, -0.3393, -0.1496), (0.3477, 0.3504, -0.1552), (-2.785e-10, 1.175, -0.1898), (-0.8308, 0.8308, -0.1898), (-1.176, 0.001983, -0.1884), (-0.831, -0.8308, -0.1888), (-0.0009791, -1.173, -0.1864), (0.8307, -0.8312, -0.1886), (1.174, 0.002634, -0.188), (0.8308, 0.8308, -0.1899), (-0.6671, 0.6671, -1.61), (-1.556e-09, 0.9435, -1.61), (-0.9435, 8.327e-06, -1.61), (-0.6671, -0.6672, -1.61), (-7.432e-06, -0.9435, -1.609), (0.6671, -0.6671, -1.609), (0.9435, 6.964e-06, -1.61), (0.6671, 0.6671, -1.61), (-0.5958, 0.5958, -1.866), (-7.167e-09, 0.8425, -1.866), (-0.8425, 2.266e-09, -1.866), (-0.5958, -0.5958, -1.866), (-7.167e-09, -0.8425, -1.866), (0.5958, -0.5958, -1.866), (0.8425, 2.266e-09, -1.866), (0.5958, 0.5958, -1.866), (-0.7728, 0.7728, 0.1896), (-2.644e-06, 1.093, 0.1896), (-1.093, 0.0002076, 0.1898), (-0.774, -0.7711, 0.1908), (-0.002647, -1.087, 0.1934), (0.7722, -0.7715, 0.1901), (1.092, 0.001245, 0.1904), (0.7727, 0.7727, 0.1896), (-0.5362, 0.5371, 0.1732), (-0.0003477, 0.757, 0.1718), (0.5345, 0.5356, 0.1719), (0.7563, 0.0009664, 0.172), (0.5342, -0.5312, 0.1746), (-0.005462, -0.7455, 0.1803), (-0.5367, -0.5329, 0.1733), (-0.7599, 0.006031, 0.1763), (-0.4931, 0.5302, -0.1475), (0.009377, 0.7946, -0.2536), (-0.7292, -0.0129, -0.1142), (0.6404, 0.5224, -0.2073), (0.7623, -0.01194, -0.06891), (0.533, -0.5347, -0.07561), (-0.01711, -0.7743, -0.04794), (-0.5292, -0.5556, -0.07091), (-0.9325, 0.9325, -0.04231), (-1.614e-10, 1.319, -0.04232), (-1.319, 0.0005872, -0.04183), (-0.9334, -0.9306, -0.04095), (-0.004747, -1.31, -0.03477), (0.9308, -0.9301, -0.03939), (1.319, -3.09e-05, -0.04185), (0.9325, 0.9325, -0.0424), (-0.9245, 0.9245, 0.1466), (-1.633e-10, 1.307, 0.1466), (-1.308, 0.0004222, 0.1469), (-0.9246, -0.9248, 0.1462), (-0.002903, -1.301, 0.1513), (0.9219, -0.9192, 0.1507), (1.307, 0.0006459, 0.1473), (0.9245, 0.9245, 0.1466), (-0.55, 0.557, -0.06142), (-0.5173, 0.5554, -0.07972), (-0.03118, 0.7517, -0.08731), (-0.8982, -0.05153, -0.1292), (0.6019, 0.6442, -0.08041), (0.8266, 0.01341, -0.05337), (0.544, -0.496, -0.08214), (0.02328, -0.7344, -0.2127), (-0.6747, -0.6052, -0.1568), (0.001491, 0.7872, -0.06044), (-0.8007, -0.01377, -0.05638), (0.5147, 0.5398, -0.08852), (0.723, 0.01994, -0.1191), (0.5124, -0.4999, -0.1276), (-0.007716, -0.7187, -0.1278), (-0.5799, -0.4848, -0.09909), (-0.007413, 0.01746, -0.04463), (-0.2779, 0.6712, -0.06042), (-0.6655, 0.2774, -0.06155), (0.2728, 0.6646, -0.06205), (0.6283, 0.2636, -0.08663), (0.6103, -0.2504, -0.1181), (0.247, -0.596, -0.1052), (-0.2616, -0.5985, -0.1014), (-0.7706, -0.3056, -0.08088), (0.4045, 0.01148, -0.04864), (-0.001318, 0.4126, -0.05425), (-0.01129, -0.3848, -0.0386), (-0.4138, 0.01058, -0.04961), (-0.3575, -0.3324, -0.04449), (-0.3529, 0.3576, -0.05065), (0.3457, -0.3394, -0.04964), (0.3482, 0.3514, -0.05523)], [], [(6, 54, 53, 5), (14, 22, 23, 15), (7, 15, 9, 0), (5, 13, 14, 6), (3, 11, 12, 4), (1, 8, 10, 2), (6, 14, 15, 7), (4, 12, 13, 5), (2, 10, 11, 3), (0, 9, 8, 1), (16, 17, 23, 22, 21, 20, 19, 18), (12, 20, 21, 13), (10, 18, 19, 11), (9, 17, 16, 8), (15, 23, 17, 9), (13, 21, 22, 14), (11, 19, 20, 12), (8, 16, 18, 10), (37, 46, 47, 38), (24, 56, 58, 26), (5, 53, 52, 4), (25, 57, 56, 24), (4, 52, 51, 3), (31, 63, 57, 25), (3, 51, 50, 2), (30, 62, 63, 31), (24, 32, 33, 25), (25, 33, 34, 31), (31, 34, 35, 30), (30, 35, 36, 29), (29, 36, 37, 28), (28, 37, 38, 27), (27, 38, 39, 26), (26, 39, 32, 24), (41, 66, 68, 43), (35, 44, 45, 36), (33, 41, 43, 34), (32, 40, 41, 33), (38, 47, 42, 39), (36, 45, 46, 37), (34, 43, 44, 35), (39, 42, 40, 32), (49, 57, 63, 55), (54, 62, 61, 53), (52, 60, 59, 51), (50, 58, 56, 48), (55, 63, 62, 54), (53, 61, 60, 52), (51, 59, 58, 50), (48, 56, 57, 49), (26, 58, 59, 27), (27, 59, 60, 28), (7, 55, 54, 6), (0, 49, 55, 7), (28, 60, 61, 29), (1, 48, 49, 0), (29, 61, 62, 30), (2, 50, 48, 1), (44, 69, 70, 45), (46, 71, 72, 47), (42, 67, 65, 40), (72, 79, 88, 74, 67), (65, 64, 81, 73, 66), (66, 73, 83, 75, 68), (69, 76, 85, 77, 70), (40, 65, 66, 41), (47, 72, 67, 42), (45, 70, 71, 46), (43, 68, 69, 44), (96, 90, 80, 89), (95, 91, 78, 86), (94, 82, 74, 92), (93, 88, 79, 87), (70, 77, 86, 78, 71), (68, 75, 84, 76, 69), (67, 74, 82, 64, 65), (71, 78, 87, 79, 72), (92, 74, 88, 93), (80, 92, 93, 91), (91, 93, 87, 78), (81, 64, 82, 94), (73, 81, 94, 90), (90, 94, 92, 80), (89, 80, 91, 95), (76, 89, 95, 85), (85, 95, 86, 77), (83, 73, 90, 96), (75, 83, 96, 84), (84, 96, 89, 76), (103, 151, 150, 102), (111, 119, 120, 112), (104, 112, 106, 97), (102, 110, 111, 103), (100, 108, 109, 101), (98, 105, 107, 99), (103, 111, 112, 104), (101, 109, 110, 102), (99, 107, 108, 100), (97, 106, 105, 98), (113, 114, 120, 119, 118, 117, 116, 115), (109, 117, 118, 110), (107, 115, 116, 108), (106, 114, 113, 105), (112, 120, 114, 106), (110, 118, 119, 111), (108, 116, 117, 109), (105, 113, 115, 107), (134, 143, 144, 135), (121, 153, 155, 123), (102, 150, 149, 101), (122, 154, 153, 121), (101, 149, 148, 100), (128, 160, 154, 122), (100, 148, 147, 99), (127, 159, 160, 128), (121, 129, 130, 122), (122, 130, 131, 128), (128, 131, 132, 127), (127, 132, 133, 126), (126, 133, 134, 125), (125, 134, 135, 124), (124, 135, 136, 123), (123, 136, 129, 121), (138, 163, 165, 140), (132, 141, 142, 133), (130, 138, 140, 131), (129, 137, 138, 130), (135, 144, 139, 136), (133, 142, 143, 134), (131, 140, 141, 132), (136, 139, 137, 129), (146, 154, 160, 152), (151, 159, 158, 150), (149, 157, 156, 148), (147, 155, 153, 145), (152, 160, 159, 151), (150, 158, 157, 149), (148, 156, 155, 147), (145, 153, 154, 146), (123, 155, 156, 124), (124, 156, 157, 125), (104, 152, 151, 103), (97, 146, 152, 104), (125, 157, 158, 126), (98, 145, 146, 97), (126, 158, 159, 127), (99, 147, 145, 98), (141, 166, 167, 142), (143, 168, 169, 144), (139, 164, 162, 137), (169, 176, 185, 171, 164), (162, 161, 178, 170, 163), (163, 170, 180, 172, 165), (166, 173, 182, 174, 167), (137, 162, 163, 138), (144, 169, 164, 139), (142, 167, 168, 143), (140, 165, 166, 141), (193, 187, 177, 186), (192, 188, 175, 183), (191, 179, 171, 189), (190, 185, 176, 184), (167, 174, 183, 175, 168), (165, 172, 181, 173, 166), (164, 171, 179, 161, 162), (168, 175, 184, 176, 169), (189, 171, 185, 190), (177, 189, 190, 188), (188, 190, 184, 175), (178, 161, 179, 191), (170, 178, 191, 187), (187, 191, 189, 177), (186, 177, 188, 192), (173, 186, 192, 182), (182, 192, 183, 174), (180, 170, 187, 193), (172, 180, 193, 181), (181, 193, 186, 173)])
_uv = me_circle_002.uv_layers.new(name='UVMap')
_uv.uv.foreach_set('vector', [0.0, 0.0, 0.0, 0.0, 0.0, 0.0, 0.0, 0.0, 0.0, 0.0, 0.0, 0.0, 0.0, 0.0, 0.0, 0.0, 0.0, 0.0, 0.0, 0.0, 0.0, 0.0, 0.0, 0.0, 0.0, 0.0, 0.0, 0.0, 0.0, 0.0, 0.0, 0.0, 0.0, 0.0, 0.0, 0.0, 0.0, 0.0, 0.0, 0.0, 0.0, 0.0, 0.0, 0.0, 0.0, 0.0, 0.0, 0.0, 0.0, 0.0, 0.0, 0.0, 0.0, 0.0, 0.0, 0.0, 0.0, 0.0, 0.0, 0.0, 0.0, 0.0, 0.0, 0.0, 0.0, 0.0, 0.0, 0.0, 0.0, 0.0, 0.0, 0.0, 0.0, 0.0, 0.0, 0.0, 0.0, 0.0, 0.0, 0.0, 0.0, 0.0, 0.0, 0.0, 0.0, 0.0, 0.0, 0.0, 0.0, 0.0, 0.0, 0.0, 0.0, 0.0, 0.0, 0.0, 0.0, 0.0, 0.0, 0.0, 0.0, 0.0, 0.0, 0.0, 0.0, 0.0, 0.0, 0.0, 0.0, 0.0, 0.0, 0.0, 0.0, 0.0, 0.0, 0.0, 0.0, 0.0, 0.0, 0.0, 0.0, 0.0, 0.0, 0.0, 0.0, 0.0, 0.0, 0.0, 0.0, 0.0, 0.0, 0.0, 0.0, 0.0, 0.0, 0.0, 0.0, 0.0, 0.0, 0.0, 0.0, 0.0, 0.0, 0.0, 0.0, 0.0, 0.0, 0.0, 0.0, 0.0, 0.0, 0.0, 0.0, 0.0, 0.0, 0.0, 0.0, 0.0, 0.0, 0.0, 0.0, 0.0, 0.0, 0.0, 0.0, 0.0, 0.0, 0.0, 0.0, 0.0, 0.0, 0.0, 0.0, 0.0, 0.0, 0.0, 0.0, 0.0, 0.0, 0.0, 0.0, 0.0, 0.0, 0.0, 0.0, 0.0, 0.0, 0.0, 0.0, 0.0, 0.0, 0.0, 0.0, 0.0, 0.0, 0.0, 0.0, 0.0, 0.0, 0.0, 0.0, 0.0, 0.0, 0.0, 0.0, 0.0, 0.0, 0.0, 0.0, 0.0, 0.0, 0.0, 0.0, 0.0, 0.0, 0.0, 0.0, 0.0, 0.0, 0.0, 0.0, 0.0, 0.0, 0.0, 0.0, 0.0, 0.0, 0.0, 0.0, 0.0, 0.0, 0.0, 0.0, 0.0, 0.0, 0.0, 0.0, 0.0, 0.0, 0.0, 0.0, 0.0, 0.0, 0.0, 0.0, 0.0, 0.0, 0.0, 0.0, 0.0, 0.0, 0.0, 0.0, 0.0, 0.0, 0.0, 0.0, 0.0, 0.0, 0.0, 0.0, 0.0, 0.0, 0.0, 0.0, 0.0, 0.0, 0.0, 0.0, 0.0, 0.0, 0.0, 0.0, 0.0, 0.0, 0.0, 0.0, 0.0, 0.0, 0.0, 0.0, 0.0, 0.0, 0.0, 0.0, 0.0, 0.0, 0.0, 0.0, 0.0, 0.0, 0.0, 0.0, 0.0, 0.0, 0.0, 0.0, 0.0, 0.0, 0.0, 0.0, 0.0, 0.0, 0.0, 0.0, 0.0, 0.0, 0.0, 0.0, 0.0, 0.0, 0.0, 0.0, 0.0, 0.0, 0.0, 0.0, 0.0, 0.0, 0.0, 0.0, 0.0, 0.0, 0.0, 0.0, 0.0, 0.0, 0.0, 0.0, 0.0, 0.0, 0.0, 0.0, 0.0, 0.0, 0.0, 0.0, 0.0, 0.0, 0.0, 0.0, 0.0, 0.0, 0.0, 0.0, 0.0, 0.0, 0.0, 0.0, 0.0, 0.0, 0.0, 0.0, 0.0, 0.0, 0.0, 0.0, 0.0, 0.0, 0.0, 0.0, 0.0, 0.0, 0.0, 0.0, 0.0, 0.0, 0.0, 0.0, 0.0, 0.0, 0.0, 0.0, 0.0, 0.0, 0.0, 0.0, 0.0, 0.0, 0.0, 0.0, 0.0, 0.0, 0.0, 0.0, 0.0, 0.0, 0.0, 0.0, 0.0, 0.0, 0.0, 0.0, 0.0, 0.0, 0.0, 0.0, 0.0, 0.0, 0.0, 0.0, 0.0, 0.0, 0.0, 0.0, 0.0, 0.0, 0.0, 0.0, 0.0, 0.0, 0.0, 0.0, 0.0, 0.0, 0.0, 0.0, 0.0, 0.0, 0.0, 0.0, 0.0, 0.0, 0.0, 0.0, 0.0, 0.0, 0.0, 0.0, 0.0, 0.0, 0.0, 0.0, 0.0, 0.0, 0.0, 0.0, 0.0, 0.0, 0.0, 0.0, 0.0, 0.0, 0.0, 0.0, 0.0, 0.0, 0.0, 0.0, 0.0, 0.0, 0.0, 0.0, 0.0, 0.0, 0.0, 0.0, 0.0, 0.0, 0.0, 0.0, 0.0, 0.0, 0.0, 0.0, 0.0, 0.0, 0.0, 0.0, 0.0, 0.0, 0.0, 0.0, 0.0, 0.0, 0.0, 0.0, 0.0, 0.0, 0.0, 0.0, 0.0, 0.0, 0.0, 0.0, 0.0, 0.0, 0.0, 0.0, 0.0, 0.0, 0.0, 0.0, 0.0, 0.0, 0.0, 0.0, 0.0, 0.0, 0.0, 0.0, 0.0, 0.0, 0.0, 0.0, 0.0, 0.0, 0.0, 0.0, 0.0, 0.0, 0.0, 0.0, 0.0, 0.0, 0.0, 0.0, 0.0, 0.0, 0.0, 0.0, 0.0, 0.0, 0.0, 0.0, 0.0, 0.0, 0.0, 0.0, 0.0, 0.0, 0.0, 0.0, 0.0, 0.0, 0.0, 0.0, 0.0, 0.0, 0.0, 0.0, 0.0, 0.0, 0.0, 0.0, 0.0, 0.0, 0.0, 0.0, 0.0, 0.0, 0.0, 0.0, 0.0, 0.0, 0.0, 0.0, 0.0, 0.0, 0.0, 0.0, 0.0, 0.0, 0.0, 0.0, 0.0, 0.0, 0.0, 0.0, 0.0, 0.0, 0.0, 0.0, 0.0, 0.0, 0.0, 0.0, 0.0, 0.0, 0.0, 0.0, 0.0, 0.0, 0.0, 0.0, 0.0, 0.0, 0.0, 0.0, 0.0, 0.0, 0.0, 0.0, 0.0, 0.0, 0.0, 0.0, 0.0, 0.0, 0.0, 0.0, 0.0, 0.0, 0.0, 0.0, 0.0, 0.0, 0.0, 0.0, 0.0, 0.0, 0.0, 0.0, 0.0, 0.0, 0.0, 0.0, 0.0, 0.0, 0.0, 0.0, 0.0, 0.0, 0.0, 0.0, 0.0, 0.0, 0.0, 0.0, 0.0, 0.0, 0.0, 0.0, 0.0, 0.0, 0.0, 0.0, 0.0, 0.0, 0.0, 0.0, 0.0, 0.0, 0.0, 0.0, 0.0, 0.0, 0.0, 0.0, 0.0, 0.0, 0.0, 0.0, 0.0, 0.0, 0.0, 0.0, 0.0, 0.0, 0.0, 0.0, 0.0, 0.0, 0.0, 0.0, 0.0, 0.0, 0.0, 0.0, 0.0, 0.0, 0.0, 0.0, 0.0, 0.0, 0.0, 0.0, 0.0, 0.0, 0.0, 0.0, 0.0, 0.0, 0.0, 0.0, 0.0, 0.0, 0.0, 0.0, 0.0, 0.0, 0.0, 0.0, 0.0, 0.0, 0.0, 0.0, 0.0, 0.0, 0.0, 0.0, 0.0, 0.0, 0.0, 0.0, 0.0, 0.0, 0.0, 0.0, 0.0, 0.0, 0.0, 0.0, 0.0, 0.0, 0.0, 0.0, 0.0, 0.0, 0.0, 0.0, 0.0, 0.0, 0.0, 0.0, 0.0, 0.0, 0.0, 0.0, 0.0, 0.0, 0.0, 0.0, 0.0, 0.0, 0.0, 0.0, 0.0, 0.0, 0.0, 0.0, 0.0, 0.0, 0.0, 0.0, 0.0, 0.0, 0.0, 0.0, 0.0, 0.0, 0.0, 0.0, 0.0, 0.0, 0.0, 0.0, 0.0, 0.0, 0.0, 0.0, 0.0, 0.0, 0.0, 0.0, 0.0, 0.0, 0.0, 0.0, 0.0, 0.0, 0.0, 0.0, 0.0, 0.0, 0.0, 0.0, 0.0, 0.0, 0.0, 0.0, 0.0, 0.0, 0.0, 0.0, 0.0, 0.0, 0.0, 0.0, 0.0, 0.0, 0.0, 0.0, 0.0, 0.0, 0.0, 0.0, 0.0, 0.0, 0.0, 0.0, 0.0, 0.0, 0.0, 0.0, 0.0, 0.0, 0.0, 0.0, 0.0, 0.0, 0.0, 0.0, 0.0, 0.0, 0.0, 0.0, 0.0, 0.0, 0.0, 0.0, 0.0, 0.0, 0.0, 0.0, 0.0, 0.0, 0.0, 0.0, 0.0, 0.0, 0.0, 0.0, 0.0, 0.0, 0.0, 0.0, 0.0, 0.0, 0.0, 0.0, 0.0, 0.0, 0.0, 0.0, 0.0, 0.0, 0.0, 0.0, 0.0, 0.0, 0.0, 0.0, 0.0, 0.0, 0.0, 0.0, 0.0, 0.0, 0.0, 0.0, 0.0, 0.0, 0.0, 0.0, 0.0, 0.0, 0.0, 0.0, 0.0, 0.0, 0.0, 0.0, 0.0, 0.0, 0.0, 0.0, 0.0, 0.0, 0.0, 0.0, 0.0, 0.0, 0.0, 0.0, 0.0, 0.0, 0.0, 0.0, 0.0, 0.0, 0.0, 0.0, 0.0, 0.0, 0.0, 0.0, 0.0, 0.0, 0.0, 0.0, 0.0, 0.0, 0.0, 0.0, 0.0, 0.0, 0.0, 0.0, 0.0, 0.0, 0.0, 0.0, 0.0, 0.0, 0.0, 0.0, 0.0, 0.0, 0.0, 0.0, 0.0, 0.0, 0.0, 0.0, 0.0, 0.0, 0.0, 0.0, 0.0, 0.0, 0.0, 0.0, 0.0, 0.0, 0.0, 0.0, 0.0, 0.0, 0.0, 0.0, 0.0, 0.0, 0.0, 0.0, 0.0, 0.0, 0.0, 0.0, 0.0, 0.0, 0.0, 0.0, 0.0, 0.0, 0.0, 0.0, 0.0, 0.0, 0.0, 0.0, 0.0, 0.0, 0.0, 0.0, 0.0, 0.0, 0.0, 0.0, 0.0, 0.0, 0.0, 0.0, 0.0, 0.0, 0.0, 0.0, 0.0, 0.0, 0.0, 0.0, 0.0, 0.0, 0.0, 0.0, 0.0, 0.0, 0.0, 0.0, 0.0, 0.0, 0.0, 0.0, 0.0, 0.0, 0.0, 0.0, 0.0, 0.0, 0.0, 0.0, 0.0, 0.0, 0.0, 0.0, 0.0, 0.0, 0.0, 0.0, 0.0, 0.0, 0.0, 0.0, 0.0, 0.0, 0.0, 0.0, 0.0, 0.0, 0.0, 0.0, 0.0, 0.0, 0.0, 0.0, 0.0, 0.0, 0.0, 0.0, 0.0, 0.0, 0.0, 0.0, 0.0, 0.0, 0.0, 0.0, 0.0, 0.0, 0.0, 0.0, 0.0, 0.0, 0.0, 0.0, 0.0, 0.0, 0.0, 0.0, 0.0, 0.0, 0.0, 0.0, 0.0, 0.0, 0.0, 0.0, 0.0, 0.0, 0.0, 0.0, 0.0, 0.0, 0.0, 0.0, 0.0, 0.0, 0.0, 0.0, 0.0, 0.0, 0.0, 0.0, 0.0, 0.0, 0.0, 0.0, 0.0, 0.0, 0.0, 0.0, 0.0, 0.0, 0.0, 0.0, 0.0, 0.0, 0.0, 0.0, 0.0, 0.0, 0.0, 0.0, 0.0, 0.0, 0.0, 0.0, 0.0, 0.0, 0.0, 0.0, 0.0, 0.0, 0.0, 0.0, 0.0, 0.0, 0.0, 0.0, 0.0, 0.0, 0.0, 0.0, 0.0, 0.0, 0.0, 0.0, 0.0, 0.0, 0.0, 0.0, 0.0, 0.0, 0.0, 0.0, 0.0, 0.0, 0.0, 0.0, 0.0, 0.0, 0.0, 0.0, 0.0, 0.0, 0.0, 0.0, 0.0, 0.0, 0.0, 0.0, 0.0, 0.0, 0.0, 0.0, 0.0, 0.0, 0.0, 0.0, 0.0, 0.0, 0.0, 0.0, 0.0, 0.0, 0.0, 0.0, 0.0, 0.0, 0.0, 0.0, 0.0, 0.0, 0.0, 0.0, 0.0, 0.0, 0.0, 0.0, 0.0, 0.0, 0.0, 0.0, 0.0, 0.0, 0.0, 0.0, 0.0, 0.0, 0.0, 0.0, 0.0, 0.0, 0.0, 0.0, 0.0, 0.0, 0.0, 0.0, 0.0, 0.0, 0.0, 0.0, 0.0, 0.0, 0.0, 0.0, 0.0, 0.0, 0.0, 0.0, 0.0, 0.0, 0.0, 0.0, 0.0, 0.0, 0.0, 0.0, 0.0, 0.0, 0.0, 0.0, 0.0, 0.0, 0.0, 0.0, 0.0, 0.0, 0.0, 0.0, 0.0, 0.0, 0.0, 0.0, 0.0, 0.0, 0.0, 0.0, 0.0, 0.0, 0.0, 0.0, 0.0, 0.0, 0.0, 0.0, 0.0, 0.0, 0.0, 0.0, 0.0, 0.0, 0.0, 0.0, 0.0, 0.0, 0.0, 0.0, 0.0, 0.0, 0.0, 0.0, 0.0, 0.0, 0.0, 0.0, 0.0, 0.0, 0.0, 0.0, 0.0, 0.0, 0.0, 0.0, 0.0, 0.0, 0.0, 0.0, 0.0, 0.0, 0.0, 0.0, 0.0, 0.0, 0.0, 0.0, 0.0, 0.0, 0.0, 0.0, 0.0, 0.0, 0.0, 0.0, 0.0, 0.0, 0.0, 0.0, 0.0, 0.0, 0.0, 0.0, 0.0, 0.0, 0.0, 0.0, 0.0, 0.0, 0.0, 0.0, 0.0, 0.0, 0.0, 0.0, 0.0, 0.0, 0.0, 0.0, 0.0, 0.0, 0.0, 0.0, 0.0, 0.0, 0.0, 0.0, 0.0, 0.0, 0.0, 0.0, 0.0, 0.0, 0.0, 0.0, 0.0, 0.0, 0.0, 0.0, 0.0, 0.0, 0.0, 0.0, 0.0, 0.0, 0.0, 0.0, 0.0, 0.0, 0.0, 0.0, 0.0, 0.0, 0.0, 0.0, 0.0, 0.0, 0.0, 0.0, 0.0, 0.0, 0.0, 0.0, 0.0, 0.0, 0.0, 0.0, 0.0, 0.0, 0.0, 0.0, 0.0, 0.0, 0.0, 0.0, 0.0, 0.0, 0.0, 0.0, 0.0, 0.0, 0.0, 0.0, 0.0, 0.0, 0.0, 0.0, 0.0, 0.0, 0.0, 0.0, 0.0, 0.0, 0.0, 0.0, 0.0, 0.0, 0.0, 0.0, 0.0, 0.0, 0.0, 0.0, 0.0, 0.0, 0.0, 0.0, 0.0, 0.0, 0.0, 0.0, 0.0, 0.0, 0.0, 0.0, 0.0, 0.0, 0.0, 0.0, 0.0, 0.0, 0.0, 0.0, 0.0, 0.0, 0.0, 0.0, 0.0, 0.0, 0.0, 0.0, 0.0, 0.0, 0.0, 0.0, 0.0, 0.0, 0.0, 0.0, 0.0, 0.0, 0.0, 0.0, 0.0, 0.0, 0.0, 0.0, 0.0, 0.0, 0.0, 0.0, 0.0, 0.0, 0.0, 0.0, 0.0, 0.0, 0.0, 0.0, 0.0, 0.0, 0.0, 0.0, 0.0, 0.0, 0.0, 0.0, 0.0, 0.0, 0.0, 0.0, 0.0, 0.0, 0.0, 0.0, 0.0, 0.0, 0.0, 0.0, 0.0, 0.0, 0.0])
me_circle_002.update()

# ---- objects
ob_circle = bpy.data.objects.new('Circle', me_circle)
ob_circle_001 = bpy.data.objects.new('Circle.001', me_circle_001)
ob_circle_002 = bpy.data.objects.new('Circle.002', me_circle_002)

# ---- transforms, parenting, visibility, modifiers, constraints
ob_circle.location = (-0.2843, -0.3064, 3.425)
ob_circle.rotation_euler = (0.0, 0.4707, 0.0)
ob_circle.scale = (0.1648, 0.1648, 0.1648)
ob_circle_001.location = (-0.2133, -0.2298, 0.9447)
ob_circle_001.scale = (0.1, 0.1, 0.1)
ob_circle_002.location = (-0.2133, -0.2298, 1.047)
ob_circle_002.scale = (0.5885, 0.5885, 0.5885)

# ---- collection membership
col_collection.objects.link(ob_circle)
col_collection.objects.link(ob_circle_001)
col_collection.objects.link(ob_circle_002)

# ---- scene / render settings (as saved in the file)
scene.frame_start = 1; scene.frame_end = 250; scene.frame_set(2)
scene.render.engine = 'BLENDER_EEVEE_NEXT'
scene.cycles.sampling_pattern = 'TABULATED_SOBOL'
bpy.context.view_layer.update()

# ---- added for rendering (the .blend has no active camera and no usable light): camera, sun
cam_auto = bpy.data.cameras.new('AutoCamera')
cam_auto.lens = 50.0
cam_auto.sensor_width = 36.0
cam_auto.clip_end = 1000.0
ob_auto_camera = bpy.data.objects.new('AutoCamera', cam_auto)
scene.collection.objects.link(ob_auto_camera)
ob_auto_camera.location = (4.06535, -5.4516, 5.43469)
ob_auto_camera.rotation_euler = (1.09748, -7.21219e-08, 0.694738)
scene.camera = ob_auto_camera
light_auto_sun = bpy.data.lights.new('AutoSun', 'SUN')
light_auto_sun.energy = 3.0
light_auto_sun.angle = 0.0523599
ob_auto_sun = bpy.data.objects.new('AutoSun', light_auto_sun)
scene.collection.objects.link(ob_auto_sun)
ob_auto_sun.rotation_euler = (0.872665, 0.174533, 0.523599)
bpy.context.view_layer.update()
